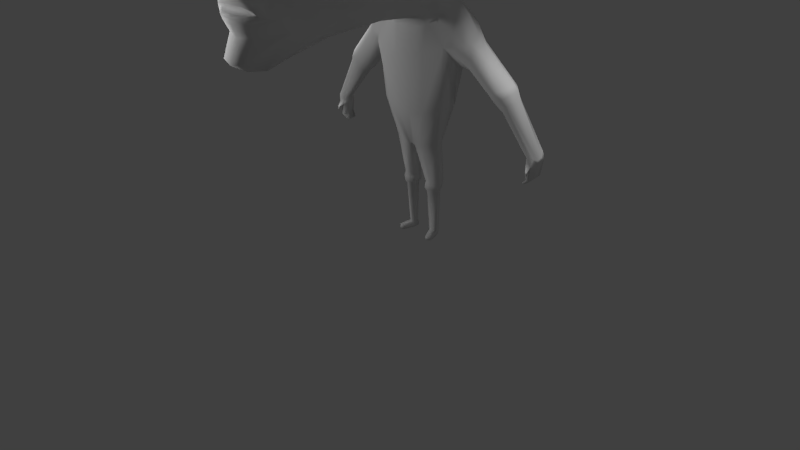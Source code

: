 # Source: Granny.blend  (saved by Blender 2.69.0; exported with 4.5.12 LTS)
import bpy
from mathutils import Matrix  # noqa: F401  (used for matrix-valued properties, if any)

bpy.ops.wm.read_factory_settings(use_empty=True)
scene = bpy.context.scene
scene.name = 'Scene'

# ---- collections
col_collection_1 = bpy.data.collections.new('Collection 1'); scene.collection.children.link(col_collection_1)

# ---- materials (node trees are filled in below, after node groups)
mat_material = bpy.data.materials.new('Material')
mat_material.alpha_threshold = 0.0
mat_material.use_transparent_shadow = False
mat_material.roughness = 0.5
mat_material.line_color = (0.0, 0.0, 0.0, 1.0)

# ---- material node trees

# ---- world
world_world = bpy.data.worlds.new('World'); scene.world = world_world
world_world.color = (0.05088, 0.05088, 0.05088)
world_world.use_sun_shadow = False
world_world.sun_shadow_jitter_overblur = 0.0
world_world.cycles.sampling_method = 'MANUAL'
world_world.cycles.sample_map_resolution = 256

# ---- cameras
cam_camera = bpy.data.cameras.new('Camera')
cam_camera.clip_end = 100.0
cam_camera.lens = 35.0
cam_camera.sensor_width = 32.0
cam_camera.sensor_height = 18.0
cam_camera.ortho_scale = 7.314
cam_camera.dof.focus_distance = 0.0
cam_camera.dof.aperture_fstop = 128.0

# ---- lights
light_spot = bpy.data.lights.new('Spot', 'SPOT')
light_spot.transmission_factor = 0.0
light_spot.energy = 100.0
light_spot.shadow_buffer_clip_start = 0.5
light_spot.shadow_soft_size = 0.1
light_spot.shadow_maximum_resolution = 0.006
light_spot.use_absolute_resolution = True
light_spot.cycles.use_multiple_importance_sampling = False
light_sun_001 = bpy.data.lights.new('Sun.001', 'SUN')
light_sun_001.transmission_factor = 0.0
light_sun_001.angle = 0.1993
light_sun_001.energy = 1.0
light_sun_001.shadow_buffer_clip_start = 0.5
light_sun_001.shadow_soft_size = 0.1
light_sun_001.shadow_cascade_max_distance = 1000.0
light_sun_001.cycles.use_multiple_importance_sampling = False
light_sun = bpy.data.lights.new('Sun', 'SUN')
light_sun.transmission_factor = 0.0
light_sun.angle = 0.1993
light_sun.energy = 1.0
light_sun.shadow_buffer_clip_start = 0.5
light_sun.shadow_soft_size = 0.1
light_sun.shadow_cascade_max_distance = 1000.0
light_sun.cycles.use_multiple_importance_sampling = False
light_lamp = bpy.data.lights.new('Lamp', 'POINT')
light_lamp.transmission_factor = 0.0
light_lamp.cutoff_distance = 30.0
light_lamp.energy = 100.0
light_lamp.shadow_buffer_clip_start = 1.001
light_lamp.shadow_soft_size = 0.1
light_lamp.shadow_maximum_resolution = 0.006
light_lamp.use_absolute_resolution = True
light_lamp.cycles.use_multiple_importance_sampling = False

# ---- meshes
me_granny = bpy.data.meshes.new('Granny')
me_granny.from_pydata([(0.4021, -0.6971, 3.374), (0.2337, -1.567, 2.795), (0.3814, -0.4914, 3.276), (0.3354, -1.0, 3.054), (0.0, -1.428, 2.857), (0.0, -1.647, 2.753), (0.269, -1.271, 2.897), (0.3926, -1.253, 3.061), (0.8577, -0.09489, 4.1), (0.726, 0.1707, 4.04), (1.057, -0.02317, 4.513), (0.9945, 0.1896, 4.418), (1.087, -0.05806, 4.854), (1.026, 0.1503, 4.793), (1.176, -0.1733, 5.395), (1.145, 0.03499, 5.392), (1.072, -0.3332, 5.812), (1.037, -0.06563, 5.843), (0.0, -0.5276, 6.572), (0.0, -0.06267, 6.577), (0.0, 1.124, 4.494), (0.3203, -1.502, 4.551), (0.511, -1.518, 4.414), (0.7058, -1.46, 4.394), (0.8365, -1.376, 4.518), (0.8027, -1.4, 4.588), (0.5714, -1.498, 4.713), (0.3546, -1.467, 4.66), (0.1105, -1.642, 4.581), (0.4958, -1.627, 4.147), (0.797, -1.578, 4.15), (0.9819, -1.349, 4.425), (0.9723, -1.404, 4.716), (0.5963, -1.597, 4.915), (0.1426, -1.611, 4.708), (0.327, -1.709, 4.12), (0.1565, -1.82, 3.795), (0.3509, -1.722, 3.876), (0.0, -1.801, 4.59), (0.0, -1.818, 3.793), (0.1123, -1.708, 4.512), (0.2909, -1.93, 4.122), (0.154, -2.004, 3.869), (0.3081, -1.931, 3.925), (0.0, -2.013, 4.411), (0.0, -2.057, 3.85), (0.1086, -1.936, 4.325), (0.1676, -1.785, 3.476), (0.2933, -1.74, 3.434), (0.356, -1.698, 3.377), (0.228, -1.767, 3.33), (0.0, -1.805, 3.331), (0.0, -1.785, 3.461), (0.122, -1.798, 3.546), (0.357, -1.669, 3.484), (0.3987, -1.615, 3.352), (0.2473, -1.735, 3.275), (0.0, -1.798, 3.269), (0.0, -1.794, 3.52), (0.0, -1.69, 4.676), (0.0, -1.661, 4.748), (0.7492, -1.62, 3.933), (1.042, -1.256, 4.343), (1.077, -1.262, 4.843), (0.5682, -1.595, 5.111), (0.4194, -1.485, 4.711), (0.3694, -1.604, 4.804), (0.0, -1.679, 5.135), (0.5596, -1.733, 3.86), (0.1224, -1.788, 3.663), (0.4029, -1.585, 3.571), (0.4542, -1.498, 3.341), (0.2143, -1.684, 3.147), (0.0, -1.744, 3.125), (0.0, -1.783, 3.665), (0.599, -0.4476, 3.629), (0.4788, -0.2363, 3.527), (0.4427, -1.415, 3.191), (0.1765, -1.81, 2.896), (0.0, -1.849, 2.86), (0.231, -1.763, 3.455), (0.2719, -1.753, 3.509), (0.2951, -1.739, 3.586), (0.5208, -1.395, 3.459), (0.4998, -1.226, 3.305), (0.3409, -0.7466, 3.18), (0.3859, -0.9478, 3.242), (0.5606, -1.479, 3.627), (0.7276, -1.164, 3.615), (0.6117, -1.033, 3.467), (0.7743, -1.317, 3.745), (0.7815, -1.423, 4.395), (0.9135, -1.488, 4.291), (0.9222, -1.47, 4.137), (0.8607, -0.8436, 3.959), (0.7684, -0.7079, 3.765), (0.9462, -0.9956, 4.111), (1.084, -1.042, 4.565), (1.177, -0.9144, 5.144), (0.5912, -1.453, 5.594), (0.0, -1.474, 5.714), (1.03, -0.5842, 4.381), (1.01, -0.3752, 4.228), (1.11, -0.8597, 4.469), (1.17, -0.4946, 4.768), (1.149, -0.3429, 4.625), (1.182, -0.639, 4.934), (1.127, -0.6273, 5.747), (0.5646, -0.987, 6.219), (0.0, -1.057, 6.325), (1.179, -0.2833, 5.106), (1.144, -0.2271, 4.869), (1.172, -0.4458, 5.338), (0.6506, -0.5413, 6.341), (0.6872, -0.08937, 6.362), (1.167, -0.1179, 5.163), (1.128, 0.09041, 5.166), (0.9088, 0.5621, 4.786), (0.8212, 0.5262, 4.402), (1.0, 0.3809, 5.415), (0.8874, 0.3162, 5.802), (0.0, 0.2187, 6.457), (0.6112, 0.3062, 6.257), (0.9972, 0.4641, 5.184), (0.0, 1.258, 4.831), (0.0, 1.19, 5.331), (0.6424, 0.8769, 4.457), (0.7434, 0.9568, 4.796), (0.7968, 0.9065, 5.225), (0.7645, 0.8404, 5.458), (0.6868, 0.774, 5.716), (0.589, 0.6101, 6.092), (0.1856, -2.068, 4.088), (0.0, -2.38, 4.18), (0.129, -2.327, 4.153), (0.0, -2.442, 4.042), (0.1308, -2.375, 4.04), (0.0, -2.366, 3.888), (0.1308, -2.346, 3.917), (0.184, -2.057, 3.984), (0.1323, -2.055, 3.878), (0.0, -2.091, 3.862), (0.173, -1.746, 3.453), (0.2552, -1.719, 3.426), (0.2971, -1.693, 3.397), (0.2121, -1.751, 3.372), (0.0, -1.769, 3.361), (0.0, -1.747, 3.444), (0.2141, -1.733, 3.44), (0.1767, -1.721, 3.412), (0.1917, -1.716, 3.388), (0.0, -1.73, 3.377), (0.0, -1.721, 3.408), (0.3471, -1.784, 4.117), (0.1126, -1.822, 4.424), (0.0, -1.938, 3.829), (0.1552, -1.912, 3.832), (0.0, -1.908, 4.503), (0.3589, -1.815, 3.889), (0.3577, -1.493, 4.443), (0.3171, -1.61, 4.276), (0.233, -1.707, 4.241), (0.1929, -1.93, 4.181), (0.1469, -2.169, 4.113), (0.1512, -2.173, 4.031), (0.1262, -2.164, 3.89), (0.0, -2.195, 3.871), (0.2113, -1.79, 4.21), (0.9492, -0.4373, 6.083), (0.6835, -1.455, 4.707), (0.8213, -1.498, 4.823), (0.8644, -1.494, 5.06), (0.8791, -1.321, 5.495), (0.9211, -0.9026, 6.021), (0.9085, -0.09527, 6.086), (0.7998, 0.3112, 6.084), (0.5925, 0.6033, 5.932), (0.0, 0.8875, 4.198), (0.6643, 0.481, 4.11), (0.5534, 0.7367, 4.163), (0.0, 0.8915, 3.661), (0.4044, 0.5584, 3.579), (0.315, 0.7815, 3.618), (0.0, 1.257, 3.268), (0.4654, 0.9531, 3.109), (0.306, 1.12, 3.215), (0.3827, 0.3422, 3.433), (0.4891, 0.7711, 3.023), (0.0, 0.4636, 2.875), (0.0, 0.03045, 3.003), (0.1256, 0.09251, 3.006), (0.1444, 0.5257, 2.875), (0.5634, 0.2373, 3.69), (0.4276, 0.03746, 3.491), (0.3282, -0.2111, 3.221), (0.2266, -0.5925, 3.042), (0.0, -0.6866, 2.962), (0.1654, -0.6706, 2.977), (0.2899, -0.4191, 3.134), (0.2699, 0.5665, 2.88), (0.3331, 0.6074, 2.917), (0.3958, 0.7213, 2.947), (0.3107, 0.2027, 3.266), (0.2835, 0.1719, 3.164), (0.2387, 0.1327, 3.07), (0.8052, -1.364, 4.347), (0.8477, -1.366, 4.519), (0.7968, -1.319, 4.706), (0.6796, -1.483, 4.364), (0.7013, -1.506, 4.547), (0.6704, -1.442, 4.726), (0.5045, -1.515, 4.385), (0.5002, -1.549, 4.563), (0.4975, -1.485, 4.731), (0.3291, -1.455, 4.395), (0.2993, -1.488, 4.577), (0.3248, -1.438, 4.746), (1.121, -0.2533, 5.604), (1.084, -0.01532, 5.618), (0.0, -1.801, 3.729), (0.1291, -1.807, 3.729), (0.3266, -1.743, 3.762), (0.4129, -1.646, 3.729), (0.7194, -1.611, 3.742), (0.8631, -1.398, 3.928), (1.005, -1.141, 4.229), (1.094, -0.9564, 4.517), (1.182, -0.7739, 5.034), (1.149, -0.5366, 5.542), (0.9403, 0.3485, 5.609), (0.7257, 0.8072, 5.587), (0.3936, 0.5171, 6.461), (0.3528, 0.6931, 6.946), (0.1961, 1.057, 7.279), (0.3842, 1.232, 7.249), (0.6788, 0.9967, 6.895), (0.77, 0.8676, 6.402), (0.6335, 0.8796, 5.903), (0.3058, 1.029, 5.531), (0.0, 1.274, 5.383), (0.3802, 1.275, 5.499), (0.7622, 1.305, 5.847), (0.9186, 1.359, 6.337), (0.8075, 1.422, 6.839), (0.4586, 1.478, 7.217), (0.0, 1.509, 7.368), (0.3991, 1.728, 7.19), (0.7045, 1.856, 6.792), (0.7997, 1.86, 6.284), (0.6592, 1.739, 5.8), (0.3207, 1.526, 5.472), (0.1434, 1.714, 5.458), (0.3521, 2.065, 5.776), (0.4451, 2.236, 6.255), (0.3974, 2.182, 6.768), (0.2218, 1.916, 7.176), (0.0, 1.989, 7.176), (0.0, 2.31, 6.769), (0.0, 2.384, 6.257), (0.0, 2.193, 5.777), (0.0, 1.786, 5.457), (0.0, 1.923, 7.184), (0.0, 1.741, 7.206), (0.0, 1.493, 7.235), (0.0, 0.3988, 6.494), (0.0, 0.5905, 6.974), (0.0, 0.9968, 7.294), (0.0, 0.7057, 6.961), (0.0, 1.063, 7.286), (0.0, 1.245, 7.265), (0.4697, 0.9545, 5.717), (0.5712, 1.29, 5.673), (0.49, 1.632, 5.636), (0.2478, 1.889, 5.617), (0.0, 1.989, 5.617), (0.0, 1.32, 3.132), (0.6494, 1.001, 3.001), (0.468, 1.179, 3.016), (0.7062, 0.8388, 2.919), (0.0, 0.4234, 2.466), (0.1709, 0.4368, 2.518), (0.3709, 0.4895, 2.603), (0.5522, 0.666, 2.665), (0.6238, 0.717, 2.858), (0.0, 0.5409, 1.809), (0.1006, 0.5531, 1.809), (0.2779, 0.5925, 1.816), (0.4735, 0.6984, 1.859), (0.0, 1.116, 1.995), (0.2567, 1.109, 1.964), (0.0, 1.306, 2.707), (0.356, 1.216, 2.734), (0.6108, 0.8556, 2.412), (1.234, 1.208, 2.252), (0.5523, 1.048, 2.478), (0.486, 0.956, 1.914), (1.338, 1.114, 2.227), (0.387, 1.033, 1.942), (1.376, 0.9513, 2.223), (1.311, 0.8604, 2.175), (1.124, 1.223, 2.166), (1.172, 0.9909, 1.984), (1.175, 1.146, 1.998), (1.208, 0.8566, 2.118), (0.0, 0.6904, 1.344), (0.04574, 0.7039, 1.312), (0.159, 0.6964, 1.347), (0.3389, 0.7765, 1.359), (0.0, 1.031, 1.377), (0.03903, 0.9915, 1.348), (0.291, 0.939, 1.37), (0.2165, 1.001, 1.374), (1.729, 1.119, 1.603), (1.767, 1.065, 1.547), (1.766, 0.9949, 1.518), (1.724, 0.9556, 1.528), (1.643, 1.125, 1.585), (1.608, 1.012, 1.489), (1.612, 1.079, 1.495), (1.636, 0.9454, 1.527), (0.136, 0.8069, 0.8177), (0.2237, 0.8025, 0.8176), (0.3096, 0.8721, 0.8086), (0.1068, 0.9553, 0.8251), (0.2805, 0.9851, 0.8084), (0.201, 1.017, 0.8142), (0.1373, 0.792, 0.7919), (0.2303, 0.7902, 0.7921), (0.3193, 0.8595, 0.7603), (0.1038, 0.9612, 0.8003), (0.2624, 0.9867, 0.7875), (0.2073, 1.014, 0.7912), (0.1324, 0.7899, 0.7258), (0.2253, 0.7882, 0.726), (0.301, 0.8578, 0.7201), (0.0989, 0.9592, 0.7342), (0.2575, 0.9846, 0.7214), (0.2023, 1.012, 0.7251), (0.1473, 0.8185, 0.6817), (0.2161, 0.818, 0.6845), (0.2821, 0.8713, 0.6825), (0.129, 0.943, 0.6955), (0.2464, 0.9624, 0.6887), (0.2071, 0.9826, 0.6917), (0.1517, 0.8574, 0.11), (0.201, 0.857, 0.1121), (0.2483, 0.8952, 0.1106), (0.1386, 0.9343, 0.12), (0.2227, 0.9604, 0.1151), (0.1946, 0.9626, 0.1172), (0.1486, 0.8614, 0.03828), (0.1979, 0.8611, 0.04035), (0.2452, 0.8992, 0.03885), (0.1355, 0.9392, 0.04821), (0.2196, 0.9531, 0.04333), (0.1915, 0.9676, 0.04544), (0.2127, 0.7222, 0.07575), (0.2514, 0.7127, 0.07532), (0.2851, 0.7505, 0.07618), (0.2159, 0.7237, 0.02814), (0.2483, 0.7167, 0.03011), (0.2787, 0.7482, 0.02851), (0.2772, 0.7875, 0.03106), (0.2759, 0.7768, 0.09076), (0.2361, 0.7518, 0.03259), (0.1929, 0.7545, 0.03056), (0.2035, 0.7485, 0.09033), (0.2392, 0.7478, 0.09475), (0.149, 0.8592, 0.08403), (0.1355, 0.9508, 0.09423), (0.193, 0.9799, 0.09138), (0.2218, 0.965, 0.08921), (0.2481, 0.898, 0.08461), (0.214, 0.7194, 0.05787), (0.2847, 0.7471, 0.05829), (0.2514, 0.7106, 0.05833), (0.2782, 0.779, 0.06875), (0.1993, 0.7481, 0.06829), (1.115, 1.135, 2.054), (1.113, 0.9761, 2.039), (1.139, 0.8358, 2.185), (1.052, 1.223, 2.22), (1.157, 1.205, 2.321), (1.239, 0.8447, 2.239), (1.325, 0.939, 2.274), (1.286, 1.101, 2.286), (1.351, 0.8912, 2.094), (1.268, 0.887, 2.052), (1.236, 0.9995, 1.948), (1.238, 1.128, 1.958), (1.203, 1.194, 2.093), (1.293, 1.181, 2.159), (1.419, 0.9667, 2.121), (1.391, 1.101, 2.127), (0.7552, 0.9006, 2.403), (0.8681, 0.804, 2.613), (0.9618, 0.8762, 2.626), (0.9115, 1.039, 2.677), (0.7098, 1.08, 2.46), (0.8458, 0.7907, 2.462), (0.6806, 1.218, 2.496), (0.7798, 1.15, 2.701), (1.736, 1.136, 1.559), (1.772, 1.077, 1.52), (1.766, 0.9936, 1.479), (1.706, 0.9411, 1.435), (1.649, 1.14, 1.543), (1.606, 1.007, 1.429), (1.616, 1.089, 1.434), (1.636, 0.9362, 1.434), (1.736, 1.145, 1.478), (1.748, 1.087, 1.425), (1.743, 1.003, 1.398), (1.698, 0.9509, 1.403), (1.649, 1.15, 1.461), (1.631, 1.016, 1.377), (1.641, 1.099, 1.374), (1.631, 0.946, 1.398), (1.691, 1.147, 1.27), (1.705, 1.07, 1.267), (1.703, 1.025, 1.264), (1.679, 0.9509, 1.251), (1.671, 1.148, 1.261), (1.652, 1.032, 1.252), (1.655, 1.077, 1.25), (1.648, 0.9335, 1.253), (1.697, 0.896, 1.38), (1.668, 0.8948, 1.378), (1.694, 0.9085, 1.374), (1.666, 0.9087, 1.371), (1.602, 1.114, 1.187), (1.612, 1.061, 1.185), (1.611, 1.03, 1.183), (1.594, 0.9784, 1.174), (1.575, 1.035, 1.194), (1.578, 1.065, 1.192), (1.573, 0.9665, 1.194), (1.698, 0.8843, 1.333), (1.676, 0.8833, 1.332), (1.695, 0.8937, 1.329), (1.674, 0.8939, 1.327), (0.6753, 0.8604, 2.428), (0.7406, 0.7194, 2.715), (0.8395, 0.8381, 2.732), (0.7772, 1.024, 2.806), (0.6548, 1.075, 2.476), (0.6702, 0.6913, 2.628), (0.5249, 1.244, 2.661), (0.6091, 1.195, 2.883), (0.0, 1.044, 3.477), (0.2481, 0.9771, 3.433), (0.3737, 0.7975, 3.217), (0.3797, 0.6678, 3.146), (0.1675, 0.5022, 2.98), (0.0, 0.4606, 2.964), (0.3218, 0.6148, 3.075), (0.2875, 0.5565, 3.039), (0.249, 0.5295, 3.002), (1.589, 1.111, 1.203)], [], [(86, 85, 2, 0), (1, 6, 3, 7), (1, 5, 4, 6), (75, 76, 9, 8), (8, 9, 11, 10), (115, 116, 15, 14), (113, 114, 19, 18), (10, 11, 13, 12), (217, 218, 17, 16), (27, 34, 28, 21), (65, 26, 33, 66), (169, 25, 32, 170), (25, 24, 31, 32), (91, 23, 30, 92), (23, 22, 29, 30), (159, 21, 28, 160), (167, 154, 46, 162), (155, 156, 42, 45), (157, 44, 46, 154), (153, 41, 43, 158), (158, 43, 42, 156), (52, 47, 53, 58), (51, 57, 56, 50), (50, 56, 55, 49), (49, 55, 54, 48), (80, 81, 53, 47), (34, 60, 59, 28), (38, 40, 28, 59), (160, 28, 40, 161), (170, 32, 63, 171), (32, 31, 62, 63), (92, 30, 61, 93), (66, 67, 60, 34), (27, 65, 66, 34), (33, 64, 67, 66), (29, 68, 61, 30), (37, 68, 29, 35), (57, 73, 72, 56), (56, 72, 71, 55), (55, 71, 70, 54), (81, 82, 69, 53), (0, 2, 76, 75), (73, 79, 78, 72), (72, 78, 77, 71), (5, 1, 78, 79), (1, 7, 77, 78), (219, 74, 69, 220), (48, 54, 81, 80), (54, 70, 82, 81), (220, 69, 82, 221), (222, 221, 82, 70), (77, 84, 83, 71), (7, 3, 85, 86), (7, 86, 84, 77), (223, 222, 70, 87), (70, 71, 83, 87), (83, 88, 90, 87), (84, 89, 88, 83), (86, 0, 89, 84), (24, 91, 92, 31), (31, 92, 93, 62), (223, 87, 90, 224), (88, 94, 96, 90), (89, 95, 94, 88), (0, 75, 95, 89), (225, 224, 90, 96), (171, 63, 98, 172), (63, 62, 97, 98), (67, 64, 99, 100), (94, 101, 103, 96), (95, 102, 101, 94), (225, 226, 97, 62), (75, 8, 102, 95), (101, 104, 106, 103), (102, 105, 104, 101), (227, 226, 103, 106), (8, 10, 105, 102), (227, 106, 112, 228), (104, 110, 112, 106), (105, 111, 110, 104), (100, 99, 108, 109), (172, 98, 107, 173), (168, 174, 114, 113), (10, 12, 111, 105), (12, 13, 116, 115), (12, 115, 110, 111), (112, 110, 115, 14), (217, 16, 107, 228), (168, 173, 107, 16), (109, 108, 113, 18), (13, 11, 118, 117), (174, 17, 120, 175), (218, 15, 119, 229), (19, 114, 122, 121), (15, 116, 123, 119), (117, 123, 116, 13), (117, 118, 126, 127), (117, 127, 128, 123), (123, 128, 129, 119), (124, 127, 126, 20), (229, 230, 130, 120), (125, 128, 127, 124), (175, 176, 131, 122), (162, 46, 134, 163), (44, 133, 134, 46), (133, 135, 136, 134), (135, 137, 138, 136), (163, 134, 136, 164), (43, 41, 132, 139), (166, 165, 138, 137), (45, 42, 140, 141), (165, 140, 139, 164), (42, 43, 139, 140), (47, 142, 148, 80), (47, 52, 147, 142), (50, 145, 146, 51), (49, 144, 145, 50), (48, 143, 144, 49), (80, 148, 143, 48), (142, 147, 152, 149), (152, 151, 150, 149), (142, 149, 150, 148), (145, 150, 151, 146), (144, 150, 145), (143, 150, 144), (148, 150, 143), (58, 53, 69, 74), (161, 40, 154, 167), (39, 36, 156, 155), (38, 157, 154, 40), (35, 153, 158, 37), (37, 158, 156, 36), (22, 159, 160, 29), (153, 167, 162, 41), (29, 160, 161, 35), (41, 162, 163, 132), (132, 163, 164, 139), (141, 140, 165, 166), (138, 165, 164, 136), (35, 161, 167, 153), (26, 169, 170, 33), (33, 170, 171, 64), (64, 171, 172, 99), (99, 172, 173, 108), (16, 17, 174, 168), (113, 108, 173, 168), (114, 174, 175, 122), (120, 130, 176, 175), (20, 126, 179, 177), (126, 118, 178, 179), (9, 178, 118, 11), (177, 179, 182, 180), (179, 178, 181, 182), (449, 450, 185, 183), (450, 451, 184, 185), (451, 181, 186, 452), (453, 190, 189, 454), (457, 204, 190, 453), (9, 192, 181, 178), (9, 76, 193, 192), (181, 192, 193, 186), (85, 3, 195, 198), (6, 4, 196, 197), (3, 6, 197, 195), (2, 85, 198, 194), (2, 194, 193, 76), (190, 197, 196, 189), (452, 186, 202, 455), (455, 202, 203, 456), (456, 203, 204, 457), (204, 195, 197, 190), (198, 195, 204, 203), (194, 198, 203, 202), (186, 193, 194, 202), (207, 210, 209, 206), (206, 209, 208, 205), (210, 213, 212, 209), (209, 212, 211, 208), (213, 216, 215, 212), (212, 215, 214, 211), (14, 15, 218, 217), (39, 219, 220, 36), (36, 220, 221, 37), (68, 37, 221, 222), (61, 68, 222, 223), (61, 223, 224, 93), (62, 93, 224, 225), (96, 103, 226, 225), (98, 97, 226, 227), (98, 227, 228, 107), (14, 217, 228, 112), (17, 218, 229, 120), (119, 129, 230, 229), (265, 266, 268, 267), (231, 232, 265, 264), (232, 233, 266, 265), (235, 234, 233, 232), (236, 235, 232, 231), (271, 241, 237, 270), (241, 242, 236, 237), (242, 243, 235, 236), (243, 244, 234, 235), (247, 246, 244, 243), (248, 247, 243, 242), (249, 248, 242, 241), (272, 249, 241, 271), (273, 252, 249, 272), (252, 253, 248, 249), (253, 254, 247, 248), (254, 255, 246, 247), (257, 256, 255, 254), (258, 257, 254, 253), (259, 258, 253, 252), (274, 259, 252, 273), (269, 245, 263), (268, 245, 269), (266, 245, 268), (233, 245, 266), (234, 245, 233), (239, 240, 238), (244, 245, 234), (246, 245, 244), (239, 250, 240), (239, 251, 250), (255, 245, 246), (256, 245, 255), (239, 260, 251), (261, 245, 256), (262, 245, 261), (263, 245, 262), (122, 231, 264, 121), (122, 131, 236, 231), (176, 237, 236, 131), (240, 271, 270, 238), (250, 272, 271, 240), (251, 273, 272, 250), (260, 274, 273, 251), (129, 239, 238, 230), (128, 125, 239, 129), (230, 238, 270, 130), (176, 130, 270, 237), (201, 200, 282, 283), (200, 199, 281, 282), (199, 191, 280, 281), (187, 201, 283, 278), (191, 188, 279, 280), (184, 187, 278, 276), (183, 185, 277, 275), (185, 184, 276, 277), (290, 291, 289, 288), (282, 281, 286, 287), (281, 280, 285, 286), (280, 279, 284, 285), (275, 277, 291, 290), (297, 289, 291, 294), (311, 310, 324, 325), (379, 378, 302, 301), (295, 297, 294, 292), (287, 307, 310, 295), (378, 381, 300, 302), (381, 382, 293, 300), (384, 383, 299, 298), (385, 384, 298, 296), (382, 385, 296, 293), (282, 287, 295, 292), (297, 295, 310, 311), (289, 297, 311, 309), (288, 289, 309, 308), (287, 286, 306, 307), (286, 285, 305, 306), (285, 284, 304, 305), (305, 304, 308, 309), (305, 309, 323, 320), (388, 389, 318, 317), (441, 446, 282, 292), (388, 317, 319, 387), (387, 319, 315, 386), (380, 303, 299, 383), (317, 318, 408, 407), (317, 407, 409, 319), (319, 409, 405, 315), (389, 390, 316, 318), (390, 391, 312, 316), (386, 315, 314, 392), (391, 393, 313, 312), (393, 392, 314, 313), (325, 324, 330, 331), (320, 323, 329, 326), (309, 311, 325, 323), (307, 306, 321, 322), (306, 305, 320, 321), (310, 307, 322, 324), (331, 330, 336, 337), (326, 329, 335, 332), (323, 325, 331, 329), (322, 321, 327, 328), (321, 320, 326, 327), (324, 322, 328, 330), (337, 336, 342, 343), (332, 335, 341, 338), (329, 331, 337, 335), (328, 327, 333, 334), (327, 326, 332, 333), (330, 328, 334, 336), (343, 342, 348, 349), (338, 341, 347, 344), (335, 337, 343, 341), (334, 333, 339, 340), (333, 332, 338, 339), (336, 334, 340, 342), (370, 371, 354, 355), (368, 369, 353, 350), (341, 343, 349, 347), (340, 339, 345, 346), (339, 338, 344, 345), (342, 340, 346, 348), (354, 352, 351, 355), (350, 353, 355, 351), (369, 370, 355, 353), (364, 362, 361, 360), (376, 363, 358, 374), (371, 372, 352, 354), (374, 375, 360, 361), (375, 373, 359, 360), (365, 364, 360, 359), (377, 365, 359, 373), (363, 367, 357, 358), (367, 366, 356, 357), (351, 352, 362, 364), (372, 346, 363, 376), (350, 351, 364, 365), (368, 350, 365, 377), (346, 345, 367, 363), (345, 344, 366, 367), (349, 348, 371, 370), (344, 347, 369, 368), (347, 349, 370, 369), (362, 376, 374, 361), (348, 346, 372, 371), (358, 357, 375, 374), (357, 356, 373, 375), (366, 377, 373, 356), (352, 372, 376, 362), (344, 368, 377, 366), (394, 398, 378, 379), (398, 400, 381, 378), (400, 401, 382, 381), (396, 395, 383, 384), (397, 396, 384, 385), (401, 397, 385, 382), (301, 303, 380, 379), (399, 380, 383, 395), (301, 302, 389, 388), (301, 388, 387, 303), (303, 387, 386, 299), (302, 300, 390, 389), (300, 293, 391, 390), (299, 386, 392, 298), (293, 296, 393, 391), (296, 298, 392, 393), (379, 380, 399, 394), (441, 445, 398, 394), (445, 447, 400, 398), (447, 448, 401, 400), (443, 442, 395, 396), (444, 443, 396, 397), (448, 444, 397, 401), (446, 399, 395, 442), (407, 408, 416, 415), (407, 415, 417, 409), (413, 428, 429, 417), (318, 316, 406, 408), (316, 312, 402, 406), (315, 405, 404, 314), (312, 313, 403, 402), (313, 314, 404, 403), (415, 416, 424, 423), (415, 423, 425, 417), (417, 425, 421, 413), (408, 406, 414, 416), (406, 402, 410, 414), (405, 413, 412, 404), (402, 403, 411, 410), (403, 404, 412, 411), (425, 436, 433, 421), (430, 431, 435, 458), (422, 458, 435, 424), (416, 414, 422, 424), (414, 410, 418, 422), (413, 421, 420, 412), (410, 411, 419, 418), (411, 412, 420, 419), (428, 439, 440, 429), (417, 429, 427, 409), (405, 426, 428, 413), (409, 427, 426, 405), (434, 432, 433, 436), (432, 434, 435, 431), (423, 434, 436, 425), (423, 424, 435, 434), (421, 433, 432, 420), (418, 419, 431, 430), (419, 420, 432, 431), (438, 440, 439, 437), (429, 440, 438, 427), (426, 437, 439, 428), (427, 438, 437, 426), (394, 399, 446, 441), (292, 294, 445, 441), (294, 291, 447, 445), (291, 277, 448, 447), (278, 283, 442, 443), (276, 278, 443, 444), (277, 276, 444, 448), (282, 446, 442, 283), (180, 182, 450, 449), (182, 181, 451, 450), (184, 451, 452, 187), (191, 453, 454, 188), (199, 457, 453, 191), (187, 452, 455, 201), (201, 455, 456, 200), (200, 456, 457, 199), (422, 418, 430, 458)])
me_granny.polygons.foreach_set('use_smooth', [True] * 424)
_uv = me_granny.uv_layers.new(name='UVMap')
_uv.uv.foreach_set('vector', [0.1614, 0.2126, 0.1751, 0.1813, 0.2157, 0.1652, 0.2028, 0.1982, 0.04517, 0.2279, 0.08432, 0.2084, 0.1333, 0.1977, 0.1084, 0.2301, 0.04517, 0.2279, 0.01051, 0.2175, 0.03844, 0.1886, 0.08432, 0.2084, 0.2639, 0.2084, 0.2738, 0.1691, 0.3764, 0.1977, 0.3539, 0.2359, 0.3539, 0.2359, 0.3764, 0.1977, 0.4128, 0.2518, 0.3987, 0.2801, 0.4408, 0.3528, 0.4613, 0.3372, 0.4723, 0.3633, 0.4526, 0.3787, 0.4932, 0.5114, 0.5397, 0.4794, 0.5946, 0.5619, 0.534, 0.5942, 0.3987, 0.2801, 0.4128, 0.2518, 0.4395, 0.2931, 0.4232, 0.3167, 0.461, 0.4044, 0.4855, 0.389, 0.497, 0.4149, 0.4687, 0.43, 0.2279, 0.4781, 0.2151, 0.5102, 0.1964, 0.5041, 0.2141, 0.4738, 0.238, 0.4756, 0.2523, 0.4614, 0.2757, 0.4792, 0.247, 0.4941, 0.2613, 0.4486, 0.2614, 0.4257, 0.2877, 0.4232, 0.2846, 0.4481, 0.2614, 0.4257, 0.2586, 0.4158, 0.2637, 0.3917, 0.2877, 0.4232, 0.241, 0.4111, 0.2326, 0.4189, 0.211, 0.3884, 0.2363, 0.3896, 0.2326, 0.4189, 0.2155, 0.4412, 0.1795, 0.419, 0.211, 0.3884, 0.2075, 0.4605, 0.2141, 0.4738, 0.1964, 0.5041, 0.1799, 0.4524, 0.1492, 0.4646, 0.1615, 0.4985, 0.1387, 0.4955, 0.1278, 0.472, 0.0495, 0.4241, 0.0764, 0.4206, 0.07524, 0.4391, 0.04722, 0.4432, 0.1566, 0.5223, 0.1358, 0.5202, 0.1387, 0.4955, 0.1615, 0.4985, 0.141, 0.4404, 0.123, 0.4557, 0.1046, 0.4326, 0.1154, 0.4148, 0.1154, 0.4148, 0.1046, 0.4326, 0.07524, 0.4391, 0.0764, 0.4206, 0.03448, 0.354, 0.0598, 0.3465, 0.05743, 0.3599, 0.03777, 0.3628, 0.02296, 0.3239, 0.02051, 0.3141, 0.05878, 0.3041, 0.0569, 0.3138, 0.0569, 0.3138, 0.05878, 0.3041, 0.09239, 0.3043, 0.08075, 0.3156, 0.08075, 0.3156, 0.09239, 0.3043, 0.09388, 0.3295, 0.07576, 0.3306, 0.06791, 0.3388, 0.07823, 0.3437, 0.05743, 0.3599, 0.0598, 0.3465, 0.2151, 0.5102, 0.2068, 0.5317, 0.197, 0.5264, 0.1964, 0.5041, 0.1766, 0.5243, 0.1829, 0.5007, 0.1964, 0.5041, 0.197, 0.5264, 0.1799, 0.4524, 0.1964, 0.5041, 0.1829, 0.5007, 0.1625, 0.4611, 0.2846, 0.4481, 0.2877, 0.4232, 0.3132, 0.4174, 0.3098, 0.4616, 0.2877, 0.4232, 0.2637, 0.3917, 0.2667, 0.3736, 0.3132, 0.4174, 0.2363, 0.3896, 0.211, 0.3884, 0.1864, 0.3715, 0.226, 0.3734, 0.247, 0.4941, 0.2553, 0.5668, 0.2068, 0.5317, 0.2151, 0.5102, 0.2279, 0.4781, 0.238, 0.4756, 0.247, 0.4941, 0.2151, 0.5102, 0.2757, 0.4792, 0.2939, 0.4962, 0.2553, 0.5668, 0.247, 0.4941, 0.1795, 0.419, 0.1565, 0.3792, 0.1864, 0.3715, 0.211, 0.3884, 0.1248, 0.3986, 0.1565, 0.3792, 0.1795, 0.419, 0.1532, 0.4363, 0.02051, 0.3141, 0.0157, 0.2916, 0.05054, 0.2824, 0.05878, 0.3041, 0.05878, 0.3041, 0.05054, 0.2824, 0.1094, 0.2918, 0.09239, 0.3043, 0.09239, 0.3043, 0.1094, 0.2918, 0.116, 0.334, 0.09388, 0.3295, 0.07823, 0.3437, 0.08871, 0.3536, 0.06435, 0.3785, 0.05743, 0.3599, 0.2028, 0.1982, 0.2157, 0.1652, 0.2738, 0.1691, 0.2639, 0.2084, 0.0157, 0.2916, 0.0002271, 0.2527, 0.025, 0.2542, 0.05054, 0.2824, 0.05054, 0.2824, 0.025, 0.2542, 0.1045, 0.2648, 0.1094, 0.2918, 0.01051, 0.2175, 0.04517, 0.2279, 0.025, 0.2542, 0.0002271, 0.2527, 0.04517, 0.2279, 0.1084, 0.2301, 0.1045, 0.2648, 0.025, 0.2542, 0.04737, 0.3942, 0.04479, 0.3842, 0.06435, 0.3785, 0.06888, 0.39, 0.07576, 0.3306, 0.09388, 0.3295, 0.07823, 0.3437, 0.06791, 0.3388, 0.09388, 0.3295, 0.116, 0.334, 0.08871, 0.3536, 0.07823, 0.3437, 0.06888, 0.39, 0.06435, 0.3785, 0.08871, 0.3536, 0.1079, 0.3811, 0.1254, 0.3628, 0.1079, 0.3811, 0.08871, 0.3536, 0.116, 0.334, 0.1045, 0.2648, 0.1415, 0.2583, 0.1378, 0.2966, 0.1094, 0.2918, 0.1084, 0.2301, 0.1333, 0.1977, 0.1751, 0.1813, 0.1614, 0.2126, 0.1084, 0.2301, 0.1614, 0.2126, 0.1415, 0.2583, 0.1045, 0.2648, 0.1704, 0.3531, 0.1254, 0.3628, 0.116, 0.334, 0.1491, 0.3269, 0.116, 0.334, 0.1094, 0.2918, 0.1378, 0.2966, 0.1491, 0.3269, 0.1378, 0.2966, 0.1932, 0.2921, 0.1944, 0.3219, 0.1491, 0.3269, 0.1415, 0.2583, 0.1853, 0.2584, 0.1932, 0.2921, 0.1378, 0.2966, 0.1614, 0.2126, 0.2028, 0.1982, 0.1853, 0.2584, 0.1415, 0.2583, 0.2586, 0.4158, 0.241, 0.4111, 0.2363, 0.3896, 0.2637, 0.3917, 0.2637, 0.3917, 0.2363, 0.3896, 0.226, 0.3734, 0.2667, 0.3736, 0.1704, 0.3531, 0.1491, 0.3269, 0.1944, 0.3219, 0.2104, 0.3484, 0.1932, 0.2921, 0.2634, 0.2938, 0.266, 0.3254, 0.1944, 0.3219, 0.1853, 0.2584, 0.2554, 0.258, 0.2634, 0.2938, 0.1932, 0.2921, 0.2028, 0.1982, 0.2639, 0.2084, 0.2554, 0.258, 0.1853, 0.2584, 0.2656, 0.3517, 0.2104, 0.3484, 0.1944, 0.3219, 0.266, 0.3254, 0.3098, 0.4616, 0.3132, 0.4174, 0.3679, 0.4123, 0.3596, 0.482, 0.3132, 0.4174, 0.2667, 0.3736, 0.3068, 0.3737, 0.3679, 0.4123, 0.2553, 0.5668, 0.2939, 0.4962, 0.3513, 0.5205, 0.3418, 0.602, 0.2634, 0.2938, 0.3312, 0.3141, 0.3152, 0.349, 0.266, 0.3254, 0.2554, 0.258, 0.3389, 0.2808, 0.3312, 0.3141, 0.2634, 0.2938, 0.2656, 0.3517, 0.3103, 0.3618, 0.3068, 0.3737, 0.2667, 0.3736, 0.2639, 0.2084, 0.3539, 0.2359, 0.3389, 0.2808, 0.2554, 0.258, 0.3312, 0.3141, 0.3744, 0.3452, 0.3749, 0.3721, 0.3152, 0.349, 0.3389, 0.2808, 0.3771, 0.3193, 0.3744, 0.3452, 0.3312, 0.3141, 0.3711, 0.3917, 0.3103, 0.3618, 0.3152, 0.349, 0.3749, 0.3721, 0.3539, 0.2359, 0.3987, 0.2801, 0.3771, 0.3193, 0.3389, 0.2808, 0.3711, 0.3917, 0.3749, 0.3721, 0.4235, 0.3936, 0.4304, 0.4186, 0.3744, 0.3452, 0.4209, 0.36, 0.4235, 0.3936, 0.3749, 0.3721, 0.3771, 0.3193, 0.4078, 0.333, 0.4209, 0.36, 0.3744, 0.3452, 0.3418, 0.602, 0.3513, 0.5205, 0.4426, 0.5374, 0.4499, 0.6128, 0.3596, 0.482, 0.3679, 0.4123, 0.4367, 0.443, 0.4336, 0.4906, 0.4791, 0.465, 0.5144, 0.4438, 0.5397, 0.4794, 0.4932, 0.5114, 0.3987, 0.2801, 0.4232, 0.3167, 0.4078, 0.333, 0.3771, 0.3193, 0.4232, 0.3167, 0.4395, 0.2931, 0.4613, 0.3372, 0.4408, 0.3528, 0.4232, 0.3167, 0.4408, 0.3528, 0.4209, 0.36, 0.4078, 0.333, 0.4235, 0.3936, 0.4209, 0.36, 0.4408, 0.3528, 0.4526, 0.3787, 0.461, 0.4044, 0.4687, 0.43, 0.4367, 0.443, 0.4304, 0.4186, 0.4791, 0.465, 0.4336, 0.4906, 0.4367, 0.443, 0.4687, 0.43, 0.4499, 0.6128, 0.4426, 0.5374, 0.4932, 0.5114, 0.534, 0.5942, 0.4395, 0.2931, 0.4128, 0.2518, 0.449, 0.2154, 0.4822, 0.2574, 0.5144, 0.4438, 0.497, 0.4149, 0.5403, 0.3845, 0.5627, 0.4184, 0.4855, 0.389, 0.4723, 0.3633, 0.5121, 0.3388, 0.5269, 0.3613, 0.5946, 0.5619, 0.5397, 0.4794, 0.5856, 0.446, 0.6294, 0.5325, 0.4723, 0.3633, 0.4613, 0.3372, 0.5021, 0.3086, 0.5121, 0.3388, 0.4822, 0.2574, 0.5021, 0.3086, 0.4613, 0.3372, 0.4395, 0.2931, 0.4822, 0.2574, 0.449, 0.2154, 0.4963, 0.1878, 0.5273, 0.2248, 0.4822, 0.2574, 0.5273, 0.2248, 0.5539, 0.2736, 0.5021, 0.3086, 0.5021, 0.3086, 0.5539, 0.2736, 0.5716, 0.3018, 0.5121, 0.3388, 0.6125, 0.1531, 0.5273, 0.2248, 0.4963, 0.1878, 0.569, 0.1186, 0.5269, 0.3613, 0.5832, 0.3177, 0.5948, 0.3347, 0.5403, 0.3845, 0.6591, 0.2153, 0.5539, 0.2736, 0.5273, 0.2248, 0.6125, 0.1531, 0.5627, 0.4184, 0.5993, 0.3778, 0.6139, 0.3978, 0.5856, 0.446, 0.1278, 0.472, 0.1387, 0.4955, 0.07701, 0.5045, 0.08975, 0.4869, 0.1358, 0.5202, 0.07053, 0.5234, 0.07701, 0.5045, 0.1387, 0.4955, 0.07053, 0.5234, 0.05074, 0.5128, 0.06352, 0.4989, 0.07701, 0.5045, 0.05074, 0.5128, 0.03942, 0.4908, 0.05639, 0.4869, 0.06352, 0.4989, 0.08975, 0.4869, 0.07701, 0.5045, 0.06352, 0.4989, 0.08099, 0.4784, 0.1046, 0.4326, 0.123, 0.4557, 0.1004, 0.4725, 0.0883, 0.4585, 0.0426, 0.4647, 0.06337, 0.4649, 0.05639, 0.4869, 0.03942, 0.4908, 0.04722, 0.4432, 0.07524, 0.4391, 0.06995, 0.4475, 0.04646, 0.4488, 0.06337, 0.4649, 0.06995, 0.4475, 0.0883, 0.4585, 0.08099, 0.4784, 0.07524, 0.4391, 0.1046, 0.4326, 0.0883, 0.4585, 0.06995, 0.4475, 0.0598, 0.3465, 0.05828, 0.3395, 0.06348, 0.3345, 0.06791, 0.3388, 0.0598, 0.3465, 0.03448, 0.354, 0.03236, 0.3477, 0.05828, 0.3395, 0.0569, 0.3138, 0.05712, 0.321, 0.02576, 0.3307, 0.02296, 0.3239, 0.08075, 0.3156, 0.07254, 0.3221, 0.05712, 0.321, 0.0569, 0.3138, 0.07576, 0.3306, 0.06864, 0.3295, 0.07254, 0.3221, 0.08075, 0.3156, 0.06791, 0.3388, 0.06348, 0.3345, 0.06864, 0.3295, 0.07576, 0.3306, 0.05828, 0.3395, 0.03236, 0.3477, 0.03003, 0.3414, 0.05618, 0.3321, 0.03003, 0.3414, 0.02825, 0.3367, 0.05709, 0.3277, 0.05618, 0.3321, 0.05828, 0.3395, 0.05618, 0.3321, 0.05709, 0.3277, 0.06348, 0.3345, 0.05712, 0.321, 0.05709, 0.3277, 0.02825, 0.3367, 0.02576, 0.3307, 0.07254, 0.3221, 0.05709, 0.3277, 0.05712, 0.321, 0.06864, 0.3295, 0.05709, 0.3277, 0.07254, 0.3221, 0.06348, 0.3345, 0.05709, 0.3277, 0.06864, 0.3295, 0.03777, 0.3628, 0.05743, 0.3599, 0.06435, 0.3785, 0.04479, 0.3842, 0.1625, 0.4611, 0.1829, 0.5007, 0.1615, 0.4985, 0.1492, 0.4646, 0.0492, 0.4044, 0.07701, 0.4015, 0.0764, 0.4206, 0.0495, 0.4241, 0.1766, 0.5243, 0.1566, 0.5223, 0.1615, 0.4985, 0.1829, 0.5007, 0.1532, 0.4363, 0.141, 0.4404, 0.1154, 0.4148, 0.1248, 0.3986, 0.1248, 0.3986, 0.1154, 0.4148, 0.0764, 0.4206, 0.07701, 0.4015, 0.2155, 0.4412, 0.2075, 0.4605, 0.1799, 0.4524, 0.1795, 0.419, 0.141, 0.4404, 0.1492, 0.4646, 0.1278, 0.472, 0.123, 0.4557, 0.1795, 0.419, 0.1799, 0.4524, 0.1625, 0.4611, 0.1532, 0.4363, 0.123, 0.4557, 0.1278, 0.472, 0.08975, 0.4869, 0.1004, 0.4725, 0.1004, 0.4725, 0.08975, 0.4869, 0.08099, 0.4784, 0.0883, 0.4585, 0.04646, 0.4488, 0.06995, 0.4475, 0.06337, 0.4649, 0.0426, 0.4647, 0.05639, 0.4869, 0.06337, 0.4649, 0.08099, 0.4784, 0.06352, 0.4989, 0.1532, 0.4363, 0.1625, 0.4611, 0.1492, 0.4646, 0.141, 0.4404, 0.2523, 0.4614, 0.2613, 0.4486, 0.2846, 0.4481, 0.2757, 0.4792, 0.2757, 0.4792, 0.2846, 0.4481, 0.3098, 0.4616, 0.2939, 0.4962, 0.2939, 0.4962, 0.3098, 0.4616, 0.3596, 0.482, 0.3513, 0.5205, 0.3513, 0.5205, 0.3596, 0.482, 0.4336, 0.4906, 0.4426, 0.5374, 0.4687, 0.43, 0.497, 0.4149, 0.5144, 0.4438, 0.4791, 0.465, 0.4932, 0.5114, 0.4426, 0.5374, 0.4336, 0.4906, 0.4791, 0.465, 0.5397, 0.4794, 0.5144, 0.4438, 0.5627, 0.4184, 0.5856, 0.446, 0.5403, 0.3845, 0.5948, 0.3347, 0.5993, 0.3778, 0.5627, 0.4184, 0.569, 0.1186, 0.4963, 0.1878, 0.4593, 0.1539, 0.519, 0.08946, 0.4963, 0.1878, 0.449, 0.2154, 0.4203, 0.1763, 0.4593, 0.1539, 0.3764, 0.1977, 0.4203, 0.1763, 0.449, 0.2154, 0.4128, 0.2518, 0.519, 0.08946, 0.4593, 0.1539, 0.412, 0.06451, 0.46, 0.03359, 0.4593, 0.1539, 0.4203, 0.1763, 0.3771, 0.08793, 0.412, 0.06451, 0.6831, 0.7143, 0.6913, 0.6787, 0.7286, 0.679, 0.7231, 0.7262, 0.8187, 0.3236, 0.8011, 0.2825, 0.8269, 0.2645, 0.8468, 0.2969, 0.3638, 0.01828, 0.3771, 0.08793, 0.3322, 0.09314, 0.3419, 0.02409, 0.2925, 0.0131, 0.244, 0.05721, 0.223, 0.04961, 0.2692, 0.0002271, 0.305, 0.01865, 0.2634, 0.06787, 0.244, 0.05721, 0.2925, 0.0131, 0.3764, 0.1977, 0.3497, 0.1445, 0.3771, 0.08793, 0.4203, 0.1763, 0.3764, 0.1977, 0.2738, 0.1691, 0.3012, 0.1345, 0.3497, 0.1445, 0.3771, 0.08793, 0.3497, 0.1445, 0.3012, 0.1345, 0.3322, 0.09314, 0.1751, 0.1813, 0.1333, 0.1977, 0.1733, 0.1432, 0.206, 0.1376, 0.08432, 0.2084, 0.03844, 0.1886, 0.1366, 0.1217, 0.1545, 0.1411, 0.1333, 0.1977, 0.08432, 0.2084, 0.1545, 0.1411, 0.1733, 0.1432, 0.2157, 0.1652, 0.1751, 0.1813, 0.206, 0.1376, 0.241, 0.1264, 0.2157, 0.1652, 0.241, 0.1264, 0.3012, 0.1345, 0.2738, 0.1691, 0.244, 0.05721, 0.1545, 0.1411, 0.1366, 0.1217, 0.223, 0.04961, 0.3419, 0.02409, 0.3322, 0.09314, 0.2947, 0.08573, 0.3259, 0.02059, 0.3259, 0.02059, 0.2947, 0.08573, 0.2795, 0.07615, 0.3139, 0.02155, 0.3139, 0.02155, 0.2795, 0.07615, 0.2634, 0.06787, 0.305, 0.01865, 0.2634, 0.06787, 0.1733, 0.1432, 0.1545, 0.1411, 0.244, 0.05721, 0.206, 0.1376, 0.1733, 0.1432, 0.2634, 0.06787, 0.2795, 0.07615, 0.241, 0.1264, 0.206, 0.1376, 0.2795, 0.07615, 0.2947, 0.08573, 0.3322, 0.09314, 0.3012, 0.1345, 0.241, 0.1264, 0.2947, 0.08573, 0.92, 0.9478, 0.8938, 0.9458, 0.8967, 0.9192, 0.925, 0.9188, 0.925, 0.9188, 0.8967, 0.9192, 0.898, 0.8939, 0.9228, 0.8935, 0.8938, 0.9458, 0.868, 0.9442, 0.8697, 0.9196, 0.8967, 0.9192, 0.8967, 0.9192, 0.8697, 0.9196, 0.8721, 0.8943, 0.898, 0.8939, 0.868, 0.9442, 0.8423, 0.9463, 0.8405, 0.9209, 0.8697, 0.9196, 0.8697, 0.9196, 0.8405, 0.9209, 0.8447, 0.8935, 0.8721, 0.8943, 0.4526, 0.3787, 0.4723, 0.3633, 0.4855, 0.389, 0.461, 0.4044, 0.0492, 0.4044, 0.04737, 0.3942, 0.06888, 0.39, 0.07701, 0.4015, 0.07701, 0.4015, 0.06888, 0.39, 0.1079, 0.3811, 0.1248, 0.3986, 0.1565, 0.3792, 0.1248, 0.3986, 0.1079, 0.3811, 0.1254, 0.3628, 0.1864, 0.3715, 0.1565, 0.3792, 0.1254, 0.3628, 0.1704, 0.3531, 0.1864, 0.3715, 0.1704, 0.3531, 0.2104, 0.3484, 0.226, 0.3734, 0.2667, 0.3736, 0.226, 0.3734, 0.2104, 0.3484, 0.2656, 0.3517, 0.266, 0.3254, 0.3152, 0.349, 0.3103, 0.3618, 0.2656, 0.3517, 0.3679, 0.4123, 0.3068, 0.3737, 0.3103, 0.3618, 0.3711, 0.3917, 0.3679, 0.4123, 0.3711, 0.3917, 0.4304, 0.4186, 0.4367, 0.443, 0.4526, 0.3787, 0.461, 0.4044, 0.4304, 0.4186, 0.4235, 0.3936, 0.497, 0.4149, 0.4855, 0.389, 0.5269, 0.3613, 0.5403, 0.3845, 0.5121, 0.3388, 0.5716, 0.3018, 0.5832, 0.3177, 0.5269, 0.3613, 0.05701, 0.6479, 0.04834, 0.712, 0.04364, 0.7188, 0.04336, 0.659, 0.1735, 0.627, 0.1061, 0.679, 0.05701, 0.6479, 0.1173, 0.5732, 0.1061, 0.679, 0.06687, 0.7247, 0.04834, 0.712, 0.05701, 0.6479, 0.1374, 0.7291, 0.08295, 0.7482, 0.06687, 0.7247, 0.1061, 0.679, 0.2146, 0.7128, 0.1374, 0.7291, 0.1061, 0.679, 0.1735, 0.627, 0.2986, 0.8326, 0.2648, 0.8147, 0.3015, 0.7506, 0.3365, 0.7849, 0.2648, 0.8147, 0.2009, 0.7909, 0.2146, 0.7128, 0.3015, 0.7506, 0.2009, 0.7909, 0.1419, 0.7814, 0.1374, 0.7291, 0.2146, 0.7128, 0.1419, 0.7814, 0.08637, 0.7766, 0.08295, 0.7482, 0.1374, 0.7291, 0.1295, 0.8301, 0.07712, 0.8047, 0.08637, 0.7766, 0.1419, 0.7814, 0.1839, 0.8506, 0.1295, 0.8301, 0.1419, 0.7814, 0.2009, 0.7909, 0.2438, 0.8707, 0.1839, 0.8506, 0.2009, 0.7909, 0.2648, 0.8147, 0.2773, 0.8806, 0.2438, 0.8707, 0.2648, 0.8147, 0.2986, 0.8326, 0.2688, 0.9334, 0.2297, 0.9294, 0.2438, 0.8707, 0.2773, 0.8806, 0.2297, 0.9294, 0.1622, 0.9106, 0.1839, 0.8506, 0.2438, 0.8707, 0.1622, 0.9106, 0.1029, 0.8785, 0.1295, 0.8301, 0.1839, 0.8506, 0.1029, 0.8785, 0.05467, 0.8293, 0.07712, 0.8047, 0.1295, 0.8301, 0.06099, 0.9234, 0.01996, 0.8447, 0.05467, 0.8293, 0.1029, 0.8785, 0.1317, 0.9765, 0.06099, 0.9234, 0.1029, 0.8785, 0.1622, 0.9106, 0.2231, 0.991, 0.1317, 0.9765, 0.1622, 0.9106, 0.2297, 0.9294, 0.2705, 0.9798, 0.2231, 0.991, 0.2297, 0.9294, 0.2688, 0.9334, 0.03132, 0.7386, 0.03032, 0.7708, 0.01466, 0.7674, 0.04364, 0.7188, 0.03032, 0.7708, 0.03132, 0.7386, 0.04834, 0.712, 0.03032, 0.7708, 0.04364, 0.7188, 0.06687, 0.7247, 0.03032, 0.7708, 0.04834, 0.712, 0.08295, 0.7482, 0.03032, 0.7708, 0.06687, 0.7247, 0.3852, 0.9, 0.3325, 0.8552, 0.3661, 0.8238, 0.08637, 0.7766, 0.03032, 0.7708, 0.08295, 0.7482, 0.07712, 0.8047, 0.03032, 0.7708, 0.08637, 0.7766, 0.3852, 0.9, 0.3147, 0.8916, 0.3325, 0.8552, 0.3852, 0.9, 0.3107, 0.9322, 0.3147, 0.8916, 0.05467, 0.8293, 0.03032, 0.7708, 0.07712, 0.8047, 0.01996, 0.8447, 0.03032, 0.7708, 0.05467, 0.8293, 0.3852, 0.9, 0.3152, 0.9605, 0.3107, 0.9322, 0.01866, 0.8339, 0.03032, 0.7708, 0.01996, 0.8447, 0.01551, 0.8048, 0.03032, 0.7708, 0.01866, 0.8339, 0.01466, 0.7674, 0.03032, 0.7708, 0.01551, 0.8048, 0.5856, 0.446, 0.638, 0.4607, 0.6529, 0.5192, 0.6294, 0.5325, 0.5856, 0.446, 0.6139, 0.3978, 0.6826, 0.3994, 0.638, 0.4607, 0.5993, 0.3778, 0.6262, 0.3484, 0.6826, 0.3994, 0.6139, 0.3978, 0.3325, 0.8552, 0.2986, 0.8326, 0.3365, 0.7849, 0.3661, 0.8238, 0.3147, 0.8916, 0.2773, 0.8806, 0.2986, 0.8326, 0.3325, 0.8552, 0.3107, 0.9322, 0.2688, 0.9334, 0.2773, 0.8806, 0.3147, 0.8916, 0.3152, 0.9605, 0.2705, 0.9798, 0.2688, 0.9334, 0.3107, 0.9322, 0.5716, 0.3018, 0.6716, 0.2224, 0.6381, 0.2733, 0.5832, 0.3177, 0.5539, 0.2736, 0.6591, 0.2153, 0.6716, 0.2224, 0.5716, 0.3018, 0.5832, 0.3177, 0.6381, 0.2733, 0.6305, 0.3107, 0.5948, 0.3347, 0.5993, 0.3778, 0.5948, 0.3347, 0.6305, 0.3107, 0.6262, 0.3484, 0.7809, 0.2438, 0.7614, 0.2422, 0.7765, 0.1943, 0.7984, 0.214, 0.7614, 0.2422, 0.7485, 0.2408, 0.7411, 0.1983, 0.7765, 0.1943, 0.7485, 0.2408, 0.7297, 0.2467, 0.711, 0.1983, 0.7411, 0.1983, 0.7994, 0.2478, 0.7809, 0.2438, 0.7984, 0.214, 0.821, 0.2161, 0.7297, 0.2467, 0.7084, 0.2539, 0.6862, 0.1999, 0.711, 0.1983, 0.8269, 0.2645, 0.7994, 0.2478, 0.821, 0.2161, 0.8404, 0.235, 0.7231, 0.7262, 0.7286, 0.679, 0.7608, 0.6609, 0.7439, 0.7292, 0.8468, 0.2969, 0.8269, 0.2645, 0.8404, 0.235, 0.8634, 0.2631, 0.8034, 0.7292, 0.8002, 0.6778, 0.9102, 0.6883, 0.9069, 0.7247, 0.7765, 0.1943, 0.7411, 0.1983, 0.6966, 0.1004, 0.7273, 0.0948, 0.7411, 0.1983, 0.711, 0.1983, 0.6726, 0.1071, 0.6966, 0.1004, 0.711, 0.1983, 0.6862, 0.1999, 0.6591, 0.1112, 0.6726, 0.1071, 0.7439, 0.7292, 0.7608, 0.6609, 0.8002, 0.6778, 0.8034, 0.7292, 0.9143, 0.6671, 0.9102, 0.6883, 0.8002, 0.6778, 0.8384, 0.6441, 0.8875, 0.3735, 0.8738, 0.3719, 0.8848, 0.2932, 0.8966, 0.2954, 0.7975, 0.4897, 0.7768, 0.4858, 0.7781, 0.4748, 0.7984, 0.4788, 0.9202, 0.6498, 0.9143, 0.6671, 0.8384, 0.6441, 0.8535, 0.6187, 0.7273, 0.0948, 0.6919, 0.03174, 0.711, 0.01703, 0.7608, 0.08164, 0.7768, 0.4858, 0.7559, 0.5031, 0.7581, 0.4909, 0.7781, 0.4748, 0.7559, 0.5031, 0.7371, 0.4954, 0.7415, 0.4819, 0.7581, 0.4909, 0.4926, 0.7805, 0.4752, 0.7818, 0.48, 0.77, 0.4953, 0.7714, 0.5136, 0.7873, 0.4926, 0.7805, 0.4953, 0.7714, 0.516, 0.777, 0.529, 0.8048, 0.5136, 0.7873, 0.516, 0.777, 0.5304, 0.7904, 0.7765, 0.1943, 0.7273, 0.0948, 0.7608, 0.08164, 0.7857, 0.1502, 0.9143, 0.6671, 0.9202, 0.6498, 0.9969, 0.6773, 0.995, 0.6908, 0.9102, 0.6883, 0.9143, 0.6671, 0.995, 0.6908, 0.9998, 0.7156, 0.9069, 0.7247, 0.9102, 0.6883, 0.9998, 0.7156, 0.9945, 0.7227, 0.7273, 0.0948, 0.6966, 0.1004, 0.6651, 0.03958, 0.6919, 0.03174, 0.6966, 0.1004, 0.6726, 0.1071, 0.6484, 0.03838, 0.6651, 0.03958, 0.6726, 0.1071, 0.6591, 0.1112, 0.6433, 0.0446, 0.6484, 0.03838, 0.6484, 0.03838, 0.6433, 0.0446, 0.6124, 0.007935, 0.6212, 0.008266, 0.6149, 0.8086, 0.5756, 0.7999, 0.605, 0.7326, 0.6268, 0.7347, 0.8005, 0.4688, 0.7816, 0.4642, 0.8142, 0.3847, 0.823, 0.3871, 0.7936, 0.5797, 0.8316, 0.5924, 0.8329, 0.6109, 0.7908, 0.5894, 0.8005, 0.4688, 0.823, 0.3871, 0.8329, 0.3917, 0.8189, 0.4801, 0.4688, 0.7556, 0.4917, 0.6652, 0.5034, 0.6607, 0.4823, 0.757, 0.4595, 0.7819, 0.464, 0.7685, 0.48, 0.77, 0.4752, 0.7818, 0.859, 0.8333, 0.8499, 0.8376, 0.8458, 0.8297, 0.8564, 0.8245, 0.741, 0.9069, 0.744, 0.8969, 0.7561, 0.9, 0.752, 0.9158, 0.752, 0.9158, 0.7561, 0.9, 0.765, 0.9017, 0.7675, 0.9198, 0.7816, 0.4642, 0.7635, 0.4766, 0.8001, 0.3868, 0.8142, 0.3847, 0.7635, 0.4766, 0.7497, 0.4688, 0.7922, 0.377, 0.8001, 0.3868, 0.4823, 0.757, 0.5034, 0.6607, 0.5109, 0.6573, 0.4976, 0.7568, 0.5304, 0.7741, 0.5168, 0.7612, 0.5206, 0.6618, 0.5274, 0.6721, 0.5168, 0.7612, 0.4976, 0.7568, 0.5109, 0.6573, 0.5206, 0.6618, 0.8966, 0.2954, 0.8848, 0.2932, 0.8876, 0.2905, 0.8961, 0.2921, 0.6268, 0.7347, 0.605, 0.7326, 0.6046, 0.7294, 0.6284, 0.7311, 0.913, 0.3721, 0.8875, 0.3735, 0.8966, 0.2954, 0.9123, 0.2975, 0.6559, 0.8135, 0.63, 0.8133, 0.6395, 0.7356, 0.6551, 0.7344, 0.63, 0.8133, 0.6149, 0.8086, 0.6268, 0.7347, 0.6395, 0.7356, 0.6783, 0.811, 0.6559, 0.8135, 0.6551, 0.7344, 0.6718, 0.732, 0.8961, 0.2921, 0.8876, 0.2905, 0.8898, 0.2813, 0.8974, 0.2837, 0.6284, 0.7311, 0.6046, 0.7294, 0.606, 0.7196, 0.629, 0.723, 0.9123, 0.2975, 0.8966, 0.2954, 0.8961, 0.2921, 0.9123, 0.2938, 0.6551, 0.7344, 0.6395, 0.7356, 0.6399, 0.7317, 0.6534, 0.7279, 0.6395, 0.7356, 0.6268, 0.7347, 0.6284, 0.7311, 0.6399, 0.7317, 0.6718, 0.732, 0.6551, 0.7344, 0.6534, 0.7279, 0.6721, 0.7283, 0.8974, 0.2837, 0.8898, 0.2813, 0.8911, 0.2761, 0.8973, 0.2776, 0.629, 0.723, 0.606, 0.7196, 0.6107, 0.7129, 0.6292, 0.7157, 0.9123, 0.2938, 0.8961, 0.2921, 0.8974, 0.2837, 0.913, 0.2841, 0.6534, 0.7279, 0.6399, 0.7317, 0.6394, 0.7235, 0.6519, 0.7225, 0.6399, 0.7317, 0.6284, 0.7311, 0.629, 0.723, 0.6394, 0.7235, 0.6721, 0.7283, 0.6534, 0.7279, 0.6519, 0.7225, 0.6699, 0.7182, 0.8973, 0.2776, 0.8911, 0.2761, 0.8994, 0.195, 0.9034, 0.1955, 0.6292, 0.7157, 0.6107, 0.7129, 0.624, 0.6322, 0.6343, 0.6323, 0.913, 0.2841, 0.8974, 0.2837, 0.8973, 0.2776, 0.9099, 0.2772, 0.6519, 0.7225, 0.6394, 0.7235, 0.6395, 0.7168, 0.6521, 0.7167, 0.6394, 0.7235, 0.629, 0.723, 0.6292, 0.7157, 0.6395, 0.7168, 0.6699, 0.7182, 0.6519, 0.7225, 0.6521, 0.7167, 0.6662, 0.7137, 0.6653, 0.8517, 0.6695, 0.8514, 0.6707, 0.8581, 0.6658, 0.8582, 0.6452, 0.8523, 0.6577, 0.8518, 0.6566, 0.8581, 0.6452, 0.8589, 0.9099, 0.2772, 0.8973, 0.2776, 0.9034, 0.1955, 0.9115, 0.1961, 0.6521, 0.7167, 0.6395, 0.7168, 0.6407, 0.6329, 0.6488, 0.6326, 0.6395, 0.7168, 0.6292, 0.7157, 0.6343, 0.6323, 0.6407, 0.6329, 0.6662, 0.7137, 0.6521, 0.7167, 0.6488, 0.6326, 0.6582, 0.6322, 0.6757, 0.8921, 0.6673, 0.8925, 0.6649, 0.8843, 0.6791, 0.8892, 0.6676, 0.8779, 0.6785, 0.8804, 0.6791, 0.8892, 0.6649, 0.8843, 0.6577, 0.8518, 0.6653, 0.8517, 0.6658, 0.8582, 0.6566, 0.8581, 0.6486, 0.8833, 0.651, 0.8906, 0.6458, 0.8887, 0.6434, 0.883, 0.5788, 0.6148, 0.5804, 0.6172, 0.5771, 0.6178, 0.5752, 0.6171, 0.6695, 0.8514, 0.6799, 0.8515, 0.6798, 0.8585, 0.6707, 0.8581, 0.5752, 0.6171, 0.5739, 0.6222, 0.5694, 0.6225, 0.5712, 0.6154, 0.5739, 0.6222, 0.575, 0.6263, 0.571, 0.6284, 0.5694, 0.6225, 0.6513, 0.8779, 0.6486, 0.8833, 0.6434, 0.883, 0.646, 0.8792, 0.5787, 0.6285, 0.5754, 0.6338, 0.571, 0.6284, 0.575, 0.6263, 0.5804, 0.6172, 0.5795, 0.6221, 0.5756, 0.6221, 0.5771, 0.6178, 0.5795, 0.6221, 0.5803, 0.626, 0.5769, 0.6254, 0.5756, 0.6221, 0.6649, 0.8843, 0.6673, 0.8925, 0.651, 0.8906, 0.6486, 0.8833, 0.5953, 0.6082, 0.5968, 0.612, 0.5804, 0.6172, 0.5788, 0.6148, 0.6676, 0.8779, 0.6649, 0.8843, 0.6486, 0.8833, 0.6513, 0.8779, 0.5955, 0.6341, 0.5926, 0.6408, 0.5754, 0.6338, 0.5787, 0.6285, 0.5968, 0.612, 0.5949, 0.6222, 0.5795, 0.6221, 0.5804, 0.6172, 0.5949, 0.6222, 0.5968, 0.6302, 0.5803, 0.626, 0.5795, 0.6221, 0.6652, 0.8475, 0.6696, 0.8475, 0.6695, 0.8514, 0.6653, 0.8517, 0.6452, 0.8486, 0.6563, 0.848, 0.6577, 0.8518, 0.6452, 0.8523, 0.6563, 0.848, 0.6652, 0.8475, 0.6653, 0.8517, 0.6577, 0.8518, 0.5753, 0.6098, 0.5788, 0.6148, 0.5752, 0.6171, 0.5712, 0.6154, 0.6696, 0.8475, 0.6801, 0.8476, 0.6799, 0.8515, 0.6695, 0.8514, 0.5771, 0.6178, 0.5756, 0.6221, 0.5739, 0.6222, 0.5752, 0.6171, 0.5756, 0.6221, 0.5769, 0.6254, 0.575, 0.6263, 0.5739, 0.6222, 0.5803, 0.626, 0.5787, 0.6285, 0.575, 0.6263, 0.5769, 0.6254, 0.592, 0.6018, 0.5953, 0.6082, 0.5788, 0.6148, 0.5753, 0.6098, 0.5968, 0.6302, 0.5955, 0.6341, 0.5787, 0.6285, 0.5803, 0.626, 0.7917, 0.5649, 0.7615, 0.5665, 0.7768, 0.4858, 0.7975, 0.4897, 0.7615, 0.5665, 0.7405, 0.5666, 0.7559, 0.5031, 0.7768, 0.4858, 0.7405, 0.5666, 0.708, 0.5627, 0.7371, 0.4954, 0.7559, 0.5031, 0.4742, 0.8479, 0.458, 0.8536, 0.4752, 0.7818, 0.4926, 0.7805, 0.496, 0.8608, 0.4742, 0.8479, 0.4926, 0.7805, 0.5136, 0.7873, 0.5129, 0.8784, 0.496, 0.8608, 0.5136, 0.7873, 0.529, 0.8048, 0.7984, 0.4788, 0.8198, 0.4924, 0.8191, 0.5052, 0.7975, 0.4897, 0.4443, 0.8365, 0.4595, 0.7819, 0.4752, 0.7818, 0.458, 0.8536, 0.7984, 0.4788, 0.7781, 0.4748, 0.7816, 0.4642, 0.8005, 0.4688, 0.7984, 0.4788, 0.8005, 0.4688, 0.8189, 0.4801, 0.8198, 0.4924, 0.464, 0.7685, 0.4688, 0.7556, 0.4823, 0.757, 0.48, 0.77, 0.7781, 0.4748, 0.7581, 0.4909, 0.7635, 0.4766, 0.7816, 0.4642, 0.7581, 0.4909, 0.7415, 0.4819, 0.7497, 0.4688, 0.7635, 0.4766, 0.48, 0.77, 0.4823, 0.757, 0.4976, 0.7568, 0.4953, 0.7714, 0.5304, 0.7904, 0.516, 0.777, 0.5168, 0.7612, 0.5304, 0.7741, 0.516, 0.777, 0.4953, 0.7714, 0.4976, 0.7568, 0.5168, 0.7612, 0.7975, 0.4897, 0.8191, 0.5052, 0.8148, 0.5606, 0.7917, 0.5649, 0.7936, 0.5797, 0.76, 0.5747, 0.7615, 0.5665, 0.7917, 0.5649, 0.76, 0.5747, 0.7259, 0.594, 0.7405, 0.5666, 0.7615, 0.5665, 0.7259, 0.594, 0.694, 0.5928, 0.708, 0.5627, 0.7405, 0.5666, 0.4658, 0.8706, 0.4447, 0.8761, 0.458, 0.8536, 0.4742, 0.8479, 0.4913, 0.8872, 0.4658, 0.8706, 0.4742, 0.8479, 0.496, 0.8608, 0.5154, 0.9137, 0.4913, 0.8872, 0.496, 0.8608, 0.5129, 0.8784, 0.4301, 0.8702, 0.4443, 0.8365, 0.458, 0.8536, 0.4447, 0.8761, 0.8564, 0.8245, 0.8458, 0.8297, 0.8401, 0.8226, 0.8511, 0.8175, 0.744, 0.8969, 0.7454, 0.8875, 0.7561, 0.8938, 0.7561, 0.9, 0.765, 0.8953, 0.7611, 0.8966, 0.7603, 0.8968, 0.7561, 0.8938, 0.8499, 0.8376, 0.8447, 0.8532, 0.8414, 0.8468, 0.8458, 0.8297, 0.8447, 0.8532, 0.8315, 0.8597, 0.8296, 0.8525, 0.8414, 0.8468, 0.7675, 0.9198, 0.765, 0.9017, 0.7791, 0.9106, 0.7789, 0.9183, 0.8315, 0.8597, 0.8177, 0.8555, 0.8179, 0.8505, 0.8296, 0.8525, 0.8177, 0.8555, 0.8045, 0.8538, 0.8026, 0.847, 0.8179, 0.8505, 0.8511, 0.8175, 0.8401, 0.8226, 0.8344, 0.8064, 0.8395, 0.8024, 0.7454, 0.8875, 0.7478, 0.8675, 0.7599, 0.8713, 0.7561, 0.8938, 0.7561, 0.8938, 0.7599, 0.8713, 0.7636, 0.8719, 0.765, 0.8953, 0.8458, 0.8297, 0.8414, 0.8468, 0.838, 0.8356, 0.8401, 0.8226, 0.8414, 0.8468, 0.8296, 0.8525, 0.8268, 0.8413, 0.838, 0.8356, 0.765, 0.9017, 0.765, 0.8953, 0.7774, 0.8946, 0.7791, 0.9106, 0.8296, 0.8525, 0.8179, 0.8505, 0.8166, 0.8355, 0.8268, 0.8413, 0.8179, 0.8505, 0.8026, 0.847, 0.8026, 0.8318, 0.8166, 0.8355, 0.7599, 0.8713, 0.7593, 0.8602, 0.76, 0.8588, 0.7636, 0.8719, 0.8258, 0.8026, 0.8231, 0.7984, 0.8275, 0.7982, 0.8273, 0.8025, 0.8265, 0.8122, 0.8273, 0.8025, 0.8275, 0.7982, 0.8344, 0.8064, 0.8401, 0.8226, 0.838, 0.8356, 0.8265, 0.8122, 0.8344, 0.8064, 0.838, 0.8356, 0.8268, 0.8413, 0.8252, 0.8143, 0.8265, 0.8122, 0.765, 0.8953, 0.7636, 0.8719, 0.7744, 0.8707, 0.7774, 0.8946, 0.8268, 0.8413, 0.8166, 0.8355, 0.815, 0.8116, 0.8252, 0.8143, 0.8166, 0.8355, 0.8026, 0.8318, 0.8088, 0.8086, 0.815, 0.8116, 0.7611, 0.8966, 0.7608, 0.8966, 0.7607, 0.8966, 0.7603, 0.8968, 0.7561, 0.8938, 0.7603, 0.8968, 0.7605, 0.8962, 0.7561, 0.9, 0.764, 0.9009, 0.761, 0.8964, 0.7611, 0.8966, 0.765, 0.8953, 0.7561, 0.9, 0.7605, 0.8962, 0.761, 0.8964, 0.764, 0.9009, 0.7561, 0.8561, 0.7632, 0.8561, 0.76, 0.8588, 0.7593, 0.8602, 0.8213, 0.7942, 0.8281, 0.7937, 0.8275, 0.7982, 0.8231, 0.7984, 0.7478, 0.8675, 0.7561, 0.8561, 0.7593, 0.8602, 0.7599, 0.8713, 0.8395, 0.8024, 0.8344, 0.8064, 0.8275, 0.7982, 0.8281, 0.7937, 0.7636, 0.8719, 0.76, 0.8588, 0.7632, 0.8561, 0.7744, 0.8707, 0.8252, 0.8143, 0.815, 0.8116, 0.8231, 0.7984, 0.8258, 0.8026, 0.815, 0.8116, 0.8088, 0.8086, 0.8213, 0.7942, 0.8231, 0.7984, 0.7607, 0.8965, 0.7607, 0.8966, 0.7608, 0.8966, 0.7608, 0.8966, 0.7603, 0.8968, 0.7607, 0.8966, 0.7607, 0.8965, 0.7605, 0.8962, 0.761, 0.8964, 0.7608, 0.8966, 0.7608, 0.8966, 0.7611, 0.8966, 0.7605, 0.8962, 0.7607, 0.8965, 0.7608, 0.8966, 0.761, 0.8964, 0.7917, 0.5649, 0.8148, 0.5606, 0.8316, 0.5924, 0.7936, 0.5797, 0.7908, 0.5894, 0.7613, 0.5894, 0.76, 0.5747, 0.7936, 0.5797, 0.7613, 0.5894, 0.7231, 0.6183, 0.7259, 0.594, 0.76, 0.5747, 0.7231, 0.6183, 0.6831, 0.6158, 0.694, 0.5928, 0.7259, 0.594, 0.4633, 0.9033, 0.441, 0.9013, 0.4447, 0.8761, 0.4658, 0.8706, 0.484, 0.9197, 0.4633, 0.9033, 0.4658, 0.8706, 0.4913, 0.8872, 0.5126, 0.9404, 0.484, 0.9197, 0.4913, 0.8872, 0.5154, 0.9137, 0.4176, 0.8828, 0.4301, 0.8702, 0.4447, 0.8761, 0.441, 0.9013, 0.46, 0.03359, 0.412, 0.06451, 0.4092, 0.01762, 0.4451, 0.0002271, 0.412, 0.06451, 0.3771, 0.08793, 0.3638, 0.01828, 0.4092, 0.01762, 0.8269, 0.2645, 0.8011, 0.2825, 0.7826, 0.2726, 0.7994, 0.2478, 0.7297, 0.2467, 0.7366, 0.2609, 0.7124, 0.2661, 0.7084, 0.2539, 0.7485, 0.2408, 0.7493, 0.2602, 0.7366, 0.2609, 0.7297, 0.2467, 0.7994, 0.2478, 0.7826, 0.2726, 0.768, 0.2656, 0.7809, 0.2438, 0.7809, 0.2438, 0.768, 0.2656, 0.7572, 0.2632, 0.7614, 0.2422, 0.7614, 0.2422, 0.7572, 0.2632, 0.7493, 0.2602, 0.7485, 0.2408, 0.8265, 0.8122, 0.8252, 0.8143, 0.8258, 0.8026, 0.8273, 0.8025])
me_granny.materials.append(mat_material)
me_granny.use_remesh_preserve_volume = False
me_granny.use_remesh_preserve_attributes = False
me_granny.use_mirror_vertex_groups = False
me_granny.update()
arm_armature = bpy.data.armatures.new('Armature')  # bones are not reproduced

# ---- objects
ob_spot = bpy.data.objects.new('Spot', light_spot)
ob_sun_001 = bpy.data.objects.new('Sun.001', light_sun_001)
ob_sun = bpy.data.objects.new('Sun', light_sun)
ob_metarig = bpy.data.objects.new('metarig', arm_armature)
ob_granny = bpy.data.objects.new('Granny', me_granny)
ob_lamp = bpy.data.objects.new('Lamp', light_lamp)
ob_camera = bpy.data.objects.new('Camera', cam_camera)

# ---- transforms, parenting, visibility, modifiers, constraints
ob_spot.location = (12.93, -0.3872, 10.67)
ob_spot.rotation_euler = (0.0, 1.039, 0.0)
ob_spot.lineart.crease_threshold = 0.0
ob_sun_001.location = (181.0, 238.5, 6.198)
ob_sun_001.lineart.crease_threshold = 0.0
ob_sun.location = (-1.767, -0.6231, 1.733)
ob_sun.lineart.crease_threshold = 0.0
ob_metarig.location = (0.01696, 0.9103, 0.1825)
ob_metarig.scale = (1.94, 1.94, 1.94)
ob_metarig.show_in_front = True
ob_metarig.lineart.crease_threshold = 0.0
ob_granny.parent = ob_metarig
ob_granny.matrix_parent_inverse = Matrix(((0.5155, 0.0, 0.0, -0.008744), (0.0, 0.5155, 0.0, -0.4693), (0.0, 0.0, 0.5155, -0.09408), (0.0, 0.0, 0.0, 1.0)))
ob_granny.location = (0.0, 0.0, 0.0)
ob_granny.lock_rotations_4d = False
ob_granny.empty_display_type = 'ARROWS'
ob_granny.lineart.crease_threshold = 0.0
_vg = ob_granny.vertex_groups.new(name='hips')
for _i, _w in zip([284, 285, 288, 304, 305, 306, 307, 308, 309, 310, 311, 323], [0.01403, 0.001934, 0.06072, 0.6986, 0.7402, 0.1903, 0.01201, 0.7134, 0.7506, 0.009848, 0.1236, 0.0002658]): _vg.add([_i], _w, 'REPLACE')
_vg = ob_granny.vertex_groups.new(name='spine')
for _i, _w in zip([188, 279, 280, 281, 284, 285, 286, 287, 288, 289, 290, 292, 294, 295, 297, 304, 306, 307, 308, 309, 441, 445], [0.01063, 0.1693, 0.1146, 0.0548, 0.8622, 0.8786, 0.8458, 0.8018, 0.8074, 0.8177, 0.09668, 0.1411, 0.09655, 0.7694, 0.7868, 0.06436, 0.01502, 0.00842, 0.0844, 0.009527, 0.06752, 0.01648]): _vg.add([_i], _w, 'REPLACE')
_vg = ob_granny.vertex_groups.new(name='chest')
for _i, _w in zip([183, 188, 189, 190, 191, 199, 200, 203, 204, 275, 279, 280, 281, 282, 284, 285, 288, 290, 291, 453, 454, 455, 456, 457], [0.02239, 0.1616, 0.05522, 0.04565, 0.1046, 0.05946, 0.02381, 0.007527, 0.02477, 0.06573, 0.5159, 0.4733, 0.1677, 0.01931, 0.04887, 0.02463, 0.01425, 0.4219, 0.06314, 0.08831, 0.185, 0.004486, 0.03038, 0.05657]): _vg.add([_i], _w, 'REPLACE')
_vg = ob_granny.vertex_groups.new(name='neck')
for _i, _w in zip([0, 1, 2, 3, 4, 5, 6, 7, 8, 9, 10, 11, 13, 19, 20, 22, 23, 28, 29, 30, 35, 36, 37, 38, 39, 40, 41, 42, 43, 44, 45, 46, 47, 48, 49, 50, 51, 52, 53, 54, 55, 56, 57, 58, 61, 62, 68, 69, 70, 71, 72, 73, 74, 75, 76, 77, 78, 79, 80, 81, 82, 83, 84, 85, 86, 87, 88, 89, 90, 91, 92, 93, 94, 95, 96, 101, 102, 105, 117, 118, 121, 122, 123, 124, 125, 126, 127, 128, 129, 130, 131, 132, 133, 134, 135, 136, 137, 138, 139, 140, 141, 142, 143, 144, 145, 146, 147, 148, 149, 150, 151, 152, 153, 154, 155, 156, 157, 158, 159, 160, 161, 162, 163, 164, 165, 166, 167, 175, 176, 177, 178, 179, 180, 181, 182, 183, 184, 185, 186, 187, 188, 189, 190, 191, 192, 193, 194, 195, 196, 197, 198, 199, 200, 201, 202, 203, 204, 219, 220, 221, 222, 223, 224, 225, 230, 231, 232, 233, 234, 235, 236, 237, 238, 239, 240, 241, 242, 243, 244, 245, 246, 247, 248, 249, 250, 251, 252, 253, 254, 255, 256, 257, 258, 259, 260, 261, 262, 263, 264, 265, 266, 267, 268, 269, 270, 271, 272, 273, 274, 275, 276, 277, 278, 279, 280, 281, 283, 290, 291, 448, 449, 450, 451, 452, 453, 454, 455, 456, 457], [0.1059, 0.06519, 0.1378, 0.08918, 0.06872, 0.06574, 0.07716, 0.07263, 0.06742, 0.1089, 0.02818, 0.05449, 0.01365, 0.002966, 0.1577, 0.0063, 0.00409, 7.939e-06, 0.01747, 0.01387, 0.02465, 0.03833, 0.03165, 0.008873, 0.04063, 0.007515, 0.03371, 0.03582, 0.03315, 0.034, 0.03662, 0.03107, 0.05304, 0.05407, 0.05636, 0.05993, 0.06222, 0.05457, 0.05103, 0.05241, 0.05713, 0.06019, 0.0636, 0.05252, 0.02395, 0.002427, 0.02867, 0.04512, 0.04899, 0.0583, 0.06282, 0.0687, 0.04621, 0.1137, 0.1793, 0.06433, 0.0642, 0.0651, 0.05346, 0.05154, 0.04791, 0.05611, 0.06735, 0.1082, 0.08766, 0.04696, 0.05542, 0.06924, 0.04218, 0.001596, 0.00652, 0.01364, 0.05036, 0.07002, 0.02664, 0.0121, 0.03627, 0.0007408, 0.04612, 0.08524, 0.05441, 0.02038, 0.008343, 0.1061, 0.07079, 0.1088, 0.0662, 0.03514, 0.02037, 0.01531, 0.01848, 0.0358, 0.04285, 0.03928, 0.0393, 0.03822, 0.03727, 0.03709, 0.03535, 0.03583, 0.03647, 0.05449, 0.05511, 0.05602, 0.05836, 0.06044, 0.05602, 0.05479, 0.0562, 0.05697, 0.05882, 0.05761, 0.0281, 0.01917, 0.03783, 0.03657, 0.02105, 0.03202, 0.003349, 0.01502, 0.02241, 0.03681, 0.03756, 0.03673, 0.03614, 0.03643, 0.03066, 0.0006927, 0.01374, 0.264, 0.1667, 0.1999, 0.8939, 0.7915, 0.8837, 0.8745, 0.3417, 0.6986, 0.6329, 0.2119, 0.1508, 0.2411, 0.2773, 0.1514, 0.3247, 0.2948, 0.2269, 0.1287, 0.1225, 0.1159, 0.1599, 0.1528, 0.1708, 0.1643, 0.5047, 0.4245, 0.3353, 0.04309, 0.04155, 0.03718, 0.03857, 0.03309, 0.02662, 0.01214, 0.0169, 0.06418, 0.07295, 0.05644, 0.05058, 0.05266, 0.04004, 0.02639, 0.04757, 0.06758, 0.04736, 0.03144, 0.03095, 0.03432, 0.04005, 0.04341, 0.03171, 0.02355, 0.02398, 0.02991, 0.04525, 0.04063, 0.02706, 0.01878, 0.0188, 0.02811, 0.02906, 0.01985, 0.01962, 0.02626, 0.03568, 0.0303, 0.03421, 0.04437, 0.05705, 0.07067, 0.05829, 0.06853, 0.05702, 0.05401, 0.03055, 0.0364, 0.03571, 0.03268, 0.03062, 0.7851, 0.07572, 0.197, 0.02583, 0.0006887, 0.002587, 0.003361, 0.04304, 0.1539, 0.04866, 0.06126, 0.9365, 0.9072, 0.7184, 0.6332, 0.376, 0.2325, 0.5558, 0.5007, 0.4456]): _vg.add([_i], _w, 'REPLACE')
_vg = ob_granny.vertex_groups.new(name='head')
for _i, _w in zip([0, 1, 2, 3, 4, 5, 6, 7, 8, 9, 10, 11, 12, 13, 14, 15, 16, 17, 18, 19, 20, 21, 22, 23, 24, 25, 26, 27, 28, 29, 30, 31, 32, 33, 34, 35, 36, 37, 38, 39, 40, 41, 42, 43, 44, 45, 46, 47, 48, 49, 50, 51, 52, 53, 54, 55, 56, 57, 58, 59, 60, 61, 62, 63, 64, 65, 66, 67, 68, 69, 70, 71, 72, 73, 74, 75, 76, 77, 78, 79, 80, 81, 82, 83, 84, 85, 86, 87, 88, 89, 90, 91, 92, 93, 94, 95, 96, 97, 98, 99, 100, 101, 102, 103, 104, 105, 106, 107, 108, 109, 110, 111, 112, 113, 114, 115, 116, 117, 118, 119, 120, 121, 122, 123, 124, 125, 126, 127, 128, 129, 130, 131, 132, 133, 134, 135, 136, 137, 138, 139, 140, 141, 142, 143, 144, 145, 146, 147, 148, 149, 150, 151, 152, 153, 154, 155, 156, 157, 158, 159, 160, 161, 162, 163, 164, 165, 166, 167, 168, 169, 170, 171, 172, 173, 174, 175, 176, 177, 178, 179, 180, 181, 182, 186, 188, 189, 190, 191, 192, 193, 194, 195, 196, 197, 198, 199, 200, 202, 203, 204, 205, 206, 207, 208, 209, 210, 211, 212, 213, 214, 215, 216, 217, 218, 219, 220, 221, 222, 223, 224, 225, 226, 227, 228, 229, 230, 231, 232, 233, 234, 235, 236, 237, 238, 239, 240, 241, 242, 243, 244, 245, 246, 247, 248, 249, 250, 251, 252, 253, 254, 255, 256, 257, 258, 259, 260, 261, 262, 263, 264, 265, 266, 267, 268, 269, 270, 271, 272, 273, 274, 451, 452, 453, 454, 455, 456, 457], [0.8347, 0.8836, 0.7877, 0.8474, 0.8787, 0.8841, 0.8651, 0.8734, 0.9169, 0.8756, 0.9486, 0.9327, 0.9617, 0.9529, 0.9691, 0.961, 0.9705, 0.9557, 0.9543, 0.9043, 0.8053, 0.9614, 0.9542, 0.9556, 0.9642, 0.9668, 0.9727, 0.9669, 0.9605, 0.9448, 0.9471, 0.961, 0.9722, 0.9783, 0.9678, 0.9406, 0.9275, 0.9329, 0.9546, 0.9258, 0.9552, 0.9354, 0.9315, 0.9336, 0.9383, 0.931, 0.9393, 0.911, 0.9089, 0.9047, 0.8998, 0.8963, 0.9085, 0.9146, 0.9113, 0.9026, 0.8983, 0.8943, 0.9121, 0.9639, 0.969, 0.9382, 0.958, 0.9759, 0.9824, 0.9704, 0.9742, 0.9817, 0.9343, 0.921, 0.9161, 0.9, 0.8925, 0.8871, 0.9202, 0.8463, 0.7703, 0.8885, 0.8878, 0.887, 0.9101, 0.9133, 0.9177, 0.9047, 0.886, 0.8229, 0.8545, 0.918, 0.9095, 0.8878, 0.9238, 0.9576, 0.9536, 0.9475, 0.9251, 0.8989, 0.9412, 0.9671, 0.981, 0.9892, 0.9904, 0.9557, 0.9424, 0.9632, 0.9702, 0.9632, 0.9753, 0.9805, 0.9869, 0.9854, 0.9717, 0.9664, 0.9766, 0.9698, 0.9324, 0.9675, 0.96, 0.9295, 0.8997, 0.9392, 0.9222, 0.8109, 0.8639, 0.9391, 0.8344, 0.8228, 0.8697, 0.9002, 0.9022, 0.892, 0.8729, 0.8382, 0.9339, 0.9303, 0.932, 0.9318, 0.9323, 0.9324, 0.9326, 0.9332, 0.9319, 0.9314, 0.9085, 0.9073, 0.9056, 0.9023, 0.8985, 0.9059, 0.908, 0.9057, 0.9044, 0.901, 0.9031, 0.9384, 0.9472, 0.9291, 0.9299, 0.9465, 0.9334, 0.957, 0.9484, 0.9439, 0.9349, 0.9332, 0.933, 0.9325, 0.9322, 0.939, 0.9705, 0.9721, 0.976, 0.9812, 0.9871, 0.9851, 0.9477, 0.8992, 0.856, 0.7164, 0.8194, 0.7852, 0.09298, 0.1723, 0.09411, 0.2879, 0.0846, 0.5488, 0.5164, 0.0562, 0.6428, 0.6466, 0.6719, 0.7839, 0.7813, 0.7975, 0.7454, 0.02745, 0.01639, 0.3696, 0.4149, 0.4804, 0.9998, 0.9998, 0.9998, 0.9998, 0.9998, 0.9998, 0.9998, 0.9998, 0.9998, 0.9998, 0.9998, 0.9998, 0.9701, 0.9589, 0.9232, 0.9244, 0.9275, 0.9255, 0.9301, 0.9367, 0.9511, 0.9653, 0.9782, 0.9787, 0.9321, 0.8831, 0.7769, 0.6874, 0.6564, 0.6473, 0.6741, 0.742, 0.8052, 0.8318, 0.8142, 0.7834, 0.7346, 0.6829, 0.6552, 0.6391, 0.6374, 0.6357, 0.6385, 0.6498, 0.693, 0.748, 0.7234, 0.6746, 0.6452, 0.6329, 0.634, 0.6363, 0.6396, 0.6518, 0.6726, 0.7094, 0.6364, 0.637, 0.6402, 0.8025, 0.7017, 0.6634, 0.6952, 0.6606, 0.6539, 0.8269, 0.7609, 0.7199, 0.6973, 0.6893, 0.01263, 0.05722, 0.1206, 0.1573, 0.06711, 0.09157, 0.1026]): _vg.add([_i], _w, 'REPLACE')
_vg = ob_granny.vertex_groups.new(name='shoulder.L')
for _i, _w in zip([0, 2, 3, 76, 85, 181, 183, 184, 185, 186, 187, 188, 189, 190, 191, 193, 194, 195, 196, 197, 198, 199, 200, 201, 202, 203, 204, 275, 276, 277, 278, 279, 280, 281, 282, 283, 286, 287, 288, 289, 290, 291, 292, 294, 295, 297, 394, 395, 398, 399, 400, 401, 441, 442, 443, 444, 445, 446, 447, 448, 449, 450, 451, 452, 453, 454, 455, 456, 457], [0.007189, 0.02864, 0.003158, 0.007502, 0.01518, 0.004466, 0.0689, 0.5473, 0.2624, 0.05679, 0.6373, 0.3489, 0.1082, 0.1165, 0.5804, 0.02506, 0.05958, 0.03684, 0.04132, 0.03232, 0.05105, 0.6777, 0.6927, 0.713, 0.08386, 0.1034, 0.1123, 0.1184, 0.6369, 0.71, 0.3474, 0.2217, 0.3252, 0.6729, 0.7661, 0.6616, 0.01559, 0.06406, 0.03253, 0.06028, 0.289, 0.7918, 0.5045, 0.6249, 0.07464, 0.07303, 0.05143, 0.02379, 0.07479, 0.01191, 0.1189, 0.1022, 0.2592, 0.2345, 0.06859, 0.1614, 0.2179, 0.3545, 0.6955, 0.63, 0.002495, 0.05983, 0.2076, 0.2516, 0.335, 0.2874, 0.303, 0.3166, 0.3349]): _vg.add([_i], _w, 'REPLACE')
_vg = ob_granny.vertex_groups.new(name='upper_arm.L')
for _i, _w in zip([184, 187, 199, 200, 201, 276, 277, 278, 281, 282, 283, 287, 289, 290, 291, 292, 293, 294, 295, 296, 297, 298, 299, 300, 301, 302, 303, 378, 379, 380, 381, 382, 383, 384, 385, 386, 387, 388, 389, 390, 391, 392, 393, 394, 395, 396, 397, 398, 399, 400, 401, 441, 442, 443, 444, 445, 446, 447, 448, 451, 452, 455], [0.09248, 0.1209, 0.004211, 0.03138, 0.07466, 0.278, 0.07079, 0.6062, 0.05575, 0.1744, 0.2748, 0.00739, 0.0003436, 0.003011, 0.07042, 0.3199, 0.9387, 0.2477, 0.06718, 0.7879, 0.05186, 0.7335, 0.706, 0.921, 0.326, 0.433, 0.6963, 0.8503, 0.8379, 0.9353, 0.9485, 0.9729, 0.9325, 0.9198, 0.95, 0.123, 0.1349, 0.07067, 0.2088, 0.6882, 0.6905, 0.1136, 0.2367, 0.9269, 0.9588, 0.9827, 0.9891, 0.9109, 0.96, 0.8649, 0.8879, 0.6541, 0.7412, 0.9243, 0.8259, 0.7376, 0.6067, 0.2443, 0.2949, 0.01139, 0.01495, 0.003682]): _vg.add([_i], _w, 'REPLACE')
_vg = ob_granny.vertex_groups.new(name='forearm.L')
for _i, _w in zip([293, 296, 298, 299, 300, 301, 302, 303, 312, 313, 314, 315, 316, 317, 318, 319, 378, 379, 380, 381, 383, 384, 385, 386, 387, 388, 389, 390, 391, 392, 393, 402, 403, 404, 406, 407, 408, 410, 414], [0.07656, 0.214, 0.2622, 0.293, 0.08307, 0.6725, 0.5729, 0.3055, 0.6928, 0.1719, 0.06204, 0.1531, 0.8383, 0.1965, 0.1815, 0.5863, 0.1515, 0.1607, 0.06175, 0.0322, 0.06671, 0.0799, 0.0543, 0.8718, 0.8778, 0.919, 0.7921, 0.3365, 0.3568, 0.8663, 0.7489, 0.4429, 0.09287, 0.01662, 0.3426, 0.05713, 0.04554, 0.08789, 0.07253]): _vg.add([_i], _w, 'REPLACE')
_vg = ob_granny.vertex_groups.new(name='hand.L')
for _i, _w in zip([312, 313, 314, 315, 316, 317, 318, 319, 402, 403, 404, 405, 406, 407, 408, 409, 410, 411, 412, 413, 414, 415, 416, 417, 418, 419, 420, 421, 422, 423, 424, 425], [0.2942, 0.8396, 0.9272, 0.8106, 0.1559, 0.7564, 0.802, 0.3581, 0.5574, 0.9022, 0.8771, 0.1456, 0.6525, 0.7019, 0.8802, 0.04409, 0.916, 0.9291, 0.8061, 0.1109, 0.899, 0.6946, 0.8046, 0.06243, 0.1066, 0.02511, 0.01471, 0.01635, 0.1093, 0.09166, 0.08849, 0.04567]): _vg.add([_i], _w, 'REPLACE')
_vg = ob_granny.vertex_groups.new(name='thumb.01.L')
for _i, _w in zip([315, 317, 319, 404, 405, 407, 408, 409, 412, 413, 415, 416, 417, 421, 423, 425, 426, 427, 428, 429, 437, 438, 439, 440], [0.0217, 0.035, 0.05122, 0.08023, 0.8231, 0.2094, 0.01812, 0.927, 0.1274, 0.8488, 0.177, 0.0007553, 0.9087, 0.08061, 0.009794, 0.09087, 0.9933, 0.9951, 0.9901, 0.9796, 0.9987, 0.9983, 0.9986, 0.9979]): _vg.add([_i], _w, 'REPLACE')
_vg = ob_granny.vertex_groups.new(name='palm.02.L')
for _i, _w in zip([407, 408, 411, 412, 413, 415, 416, 418, 419, 420, 421, 422, 423, 424, 425, 430, 431, 432, 433, 434, 435, 436, 458], [0.01276, 0.02614, 0.05074, 0.06385, 0.02307, 0.1154, 0.1544, 0.8855, 0.9601, 0.9498, 0.8856, 0.8836, 0.8767, 0.8989, 0.8603, 0.9778, 0.9971, 0.9941, 0.9677, 0.9952, 0.9968, 0.965, 0.9737]): _vg.add([_i], _w, 'REPLACE')
_vg = ob_granny.vertex_groups.new(name='shoulder.R')
for _i, _w in zip([188, 189, 190, 191, 199, 279, 453, 454, 457], [0.2098, 0.01474, 0.006347, 0.07142, 0.008538, 0.00284, 0.05308, 0.1078, 0.01556]): _vg.add([_i], _w, 'REPLACE')
_vg = ob_granny.vertex_groups.new(name='upper_arm.R')
_vg = ob_granny.vertex_groups.new(name='forearm.R')
_vg = ob_granny.vertex_groups.new(name='hand.R')
_vg = ob_granny.vertex_groups.new(name='thumb.01.R')
_vg = ob_granny.vertex_groups.new(name='palm.02.R')
_vg = ob_granny.vertex_groups.new(name='thigh.L')
for _i, _w in zip([284, 285, 286, 287, 288, 289, 295, 297, 304, 305, 306, 307, 308, 309, 310, 311, 320, 321, 322, 323, 324, 325, 326, 327, 328, 329, 330, 331, 332, 333, 334, 335, 336, 337, 338, 339, 341, 342, 343], [0.01381, 0.02808, 0.08968, 0.09469, 0.02037, 0.05821, 0.07714, 0.0689, 0.2298, 0.2417, 0.7741, 0.9353, 0.1898, 0.2135, 0.9481, 0.8472, 0.8694, 0.9542, 0.946, 0.8864, 0.927, 0.9096, 0.5817, 0.7837, 0.3247, 0.7615, 0.7806, 0.7829, 0.2232, 0.2306, 0.1115, 0.3162, 0.2401, 0.2834, 0.03547, 0.003533, 0.07587, 0.03374, 0.05679]): _vg.add([_i], _w, 'REPLACE')
_vg = ob_granny.vertex_groups.new(name='shin.L')
for _i, _w in zip([320, 321, 322, 323, 324, 325, 326, 327, 328, 329, 330, 331, 332, 333, 334, 335, 336, 337, 338, 339, 340, 341, 342, 343, 344, 345, 346, 347, 348, 349, 350, 352, 353, 354, 355, 358, 362, 363, 368, 369, 370, 371, 372, 374, 376], [0.1097, 0.03368, 0.05314, 0.08735, 0.07059, 0.08257, 0.4053, 0.2133, 0.6748, 0.2205, 0.2171, 0.2117, 0.7707, 0.7669, 0.888, 0.6762, 0.7588, 0.7141, 0.9531, 0.9687, 0.9908, 0.9215, 0.9575, 0.9422, 0.7128, 0.2674, 0.9178, 0.9432, 0.9771, 0.979, 0.1222, 0.194, 0.5288, 0.5086, 0.5527, 0.03405, 0.01339, 0.08973, 0.329, 0.8357, 0.8757, 0.884, 0.8297, 0.00919, 0.06787]): _vg.add([_i], _w, 'REPLACE')
_vg = ob_granny.vertex_groups.new(name='foot.L')
for _i, _w in zip([344, 345, 346, 347, 350, 351, 352, 353, 354, 355, 356, 357, 358, 359, 360, 361, 362, 363, 364, 365, 366, 367, 368, 369, 370, 371, 372, 373, 374, 375, 376, 377], [0.287, 0.7325, 0.08218, 0.05619, 0.8777, 0.9803, 0.806, 0.4712, 0.4914, 0.4472, 0.9964, 0.9982, 0.958, 0.9982, 0.9972, 0.9829, 0.9683, 0.9103, 0.9987, 0.9956, 0.9819, 1.001, 0.6708, 0.164, 0.1241, 0.1159, 0.1703, 0.9991, 0.9704, 0.9969, 0.9321, 0.9947]): _vg.add([_i], _w, 'REPLACE')
_vg = ob_granny.vertex_groups.new(name='heel.02.L')
_vg = ob_granny.vertex_groups.new(name='thigh.R')
_vg = ob_granny.vertex_groups.new(name='shin.R')
_vg = ob_granny.vertex_groups.new(name='foot.R')
_vg = ob_granny.vertex_groups.new(name='heel.02.R')
_m = ob_granny.modifiers.new('Mirror', 'MIRROR')
_m.use_clip = True
_m = ob_granny.modifiers.new('Armature', 'ARMATURE')
_m.object = ob_metarig
ob_lamp.location = (-2.001, -2.669, 3.108)
ob_lamp.rotation_euler = (0.6503, 0.05522, 1.866)
ob_lamp.lock_rotations_4d = False
ob_lamp.empty_display_type = 'ARROWS'
ob_lamp.color = (0.0, 0.0, 0.0, 0.0)
ob_lamp.lineart.crease_threshold = 0.0
ob_camera.location = (7.481, -6.508, 5.344)
ob_camera.rotation_euler = (1.109, 0.01082, 0.8149)
ob_camera.lock_rotations_4d = False
ob_camera.empty_display_type = 'ARROWS'
ob_camera.color = (0.0, 0.0, 0.0, 0.0)
ob_camera.display_type = 'WIRE'
ob_camera.lineart.crease_threshold = 0.0

# ---- collection membership
col_collection_1.objects.link(ob_spot)
col_collection_1.objects.link(ob_sun_001)
col_collection_1.objects.link(ob_sun)
col_collection_1.objects.link(ob_metarig)
col_collection_1.objects.link(ob_granny)
col_collection_1.objects.link(ob_lamp)
col_collection_1.objects.link(ob_camera)

# ---- scene / render settings (as saved in the file)
scene.camera = ob_camera
scene.frame_start = 1; scene.frame_end = 250; scene.frame_set(15)
scene.render.engine = 'BLENDER_EEVEE_NEXT'
scene.render.image_settings.compression = 90
scene.render.resolution_percentage = 50
scene.render.dither_intensity = 0.0
scene.cycles.use_denoising = False
scene.cycles.samples = 10
scene.cycles.sampling_pattern = 'TABULATED_SOBOL'
scene.cycles.light_sampling_threshold = 0.0
scene.cycles.use_adaptive_sampling = False
scene.cycles.use_light_tree = False
scene.cycles.blur_glossy = 0.0
scene.cycles.volume_bounces = 1
scene.cycles.pixel_filter_type = 'GAUSSIAN'
scene.cycles.sample_clamp_indirect = 0.0
scene.view_settings.view_transform = 'Standard'
bpy.context.view_layer.update()
